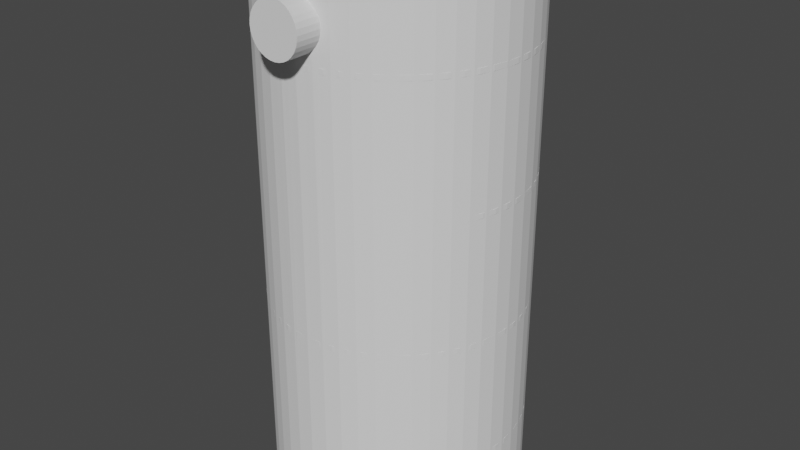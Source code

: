 # Source: Heatexchanger_pipe_baffleseperate.blend  (saved by Blender 3.5.10; exported with 4.5.12 LTS)
import bpy
from mathutils import Matrix  # noqa: F401  (used for matrix-valued properties, if any)

bpy.ops.wm.read_factory_settings(use_empty=True)
scene = bpy.context.scene
scene.name = 'Scene'

# ---- collections
col_collection = bpy.data.collections.new('Collection'); scene.collection.children.link(col_collection)

# ---- world
world_world = bpy.data.worlds.new('World'); scene.world = world_world
world_world.use_nodes = True; world_world.node_tree.nodes.clear()
_N = world_world.node_tree.nodes; _L = world_world.node_tree.links
n0 = _N.new('ShaderNodeOutputWorld'); n0.name = 'World Output'; n0.location = (300, 300)
n1 = _N.new('ShaderNodeBackground'); n1.name = 'Background'; n1.location = (10, 300)
n1.inputs[0].default_value = (0.05088, 0.05088, 0.05088, 1.0)
_L.new(n1.outputs[0], n0.inputs[0])
n0.is_active_output = True
world_world.color = (0.05088, 0.05088, 0.05088)
world_world.use_sun_shadow = False
world_world.sun_shadow_jitter_overblur = 0.0

# ---- meshes
me_cylinder_002 = bpy.data.meshes.new('Cylinder.002')
me_cylinder_002.from_pydata([(0.0, 0.05, 0.25), (0.009755, 0.04904, 0.25), (0.01913, 0.04619, 0.25), (0.02778, 0.04157, 0.25), (0.03536, 0.03536, 0.25), (0.04157, 0.02778, 0.25), (0.04619, 0.01913, 0.25), (0.04904, 0.009755, 0.25), (0.05, 0.0, 0.25), (0.04904, -0.009755, 0.25), (0.04619, -0.01913, 0.25), (0.04157, -0.02778, 0.25), (0.03536, -0.03536, 0.25), (0.02778, -0.04157, 0.25), (0.01913, -0.04619, 0.25), (0.009755, -0.04904, 0.25), (0.0, -0.05, 0.25), (-0.009755, -0.04904, 0.25), (-0.01913, -0.04619, 0.25), (-0.02778, -0.04157, 0.25), (-0.03536, -0.03536, 0.25), (-0.04157, -0.02778, 0.25), (-0.04619, -0.01913, 0.25), (-0.04904, -0.009755, 0.25), (-0.05, 0.0, 0.25), (-0.04904, 0.009755, 0.25), (-0.04619, 0.01913, 0.25), (-0.04157, 0.02778, 0.25), (-0.03536, 0.03536, 0.25), (-0.02778, 0.04157, 0.25), (-0.01913, 0.04619, 0.25), (-0.009755, 0.04904, 0.25)], [], [(0, 31, 30, 29, 28, 27, 26, 25, 24, 23, 22, 21, 20, 19, 18, 17, 16, 15, 14, 13, 12, 11, 10, 9, 8, 7, 6, 5, 4, 3, 2, 1)])
_uv = me_cylinder_002.uv_layers.new(name='UVMap')
_uv.uv.foreach_set('vector', [0.0, 1.0, 0.03125, 1.0, 0.0625, 1.0, 0.09375, 1.0, 0.125, 1.0, 0.1562, 1.0, 0.1875, 1.0, 0.2188, 1.0, 0.25, 1.0, 0.2812, 1.0, 0.3125, 1.0, 0.3438, 1.0, 0.375, 1.0, 0.4062, 1.0, 0.4375, 1.0, 0.4688, 1.0, 0.5, 1.0, 0.5312, 1.0, 0.5625, 1.0, 0.5938, 1.0, 0.625, 1.0, 0.6562, 1.0, 0.6875, 1.0, 0.7188, 1.0, 0.75, 1.0, 0.7812, 1.0, 0.8125, 1.0, 0.8438, 1.0, 0.875, 1.0, 0.9062, 1.0, 0.9375, 1.0, 0.9688, 1.0])
me_cylinder_002.update()
me_cylinder_003 = bpy.data.meshes.new('Cylinder.003')
me_cylinder_003.from_pydata([(0.0, 0.05, -0.25), (0.009755, 0.04904, -0.25), (0.01913, 0.04619, -0.25), (0.02778, 0.04157, -0.25), (0.03536, 0.03536, -0.25), (0.04157, 0.02778, -0.25), (0.04619, 0.01913, -0.25), (0.04904, 0.009755, -0.25), (0.05, 0.0, -0.25), (0.04904, -0.009755, -0.25), (0.04619, -0.01913, -0.25), (0.04157, -0.02778, -0.25), (0.03536, -0.03536, -0.25), (0.02778, -0.04157, -0.25), (0.01913, -0.04619, -0.25), (0.009755, -0.04904, -0.25), (0.0, -0.05, -0.25), (-0.009755, -0.04904, -0.25), (-0.01913, -0.04619, -0.25), (-0.02778, -0.04157, -0.25), (-0.03536, -0.03536, -0.25), (-0.04157, -0.02778, -0.25), (-0.04619, -0.01913, -0.25), (-0.04904, -0.009755, -0.25), (-0.05, 0.0, -0.25), (-0.04904, 0.009755, -0.25), (-0.04619, 0.01913, -0.25), (-0.04157, 0.02778, -0.25), (-0.03536, 0.03536, -0.25), (-0.02778, 0.04157, -0.25), (-0.01913, 0.04619, -0.25), (-0.009755, 0.04904, -0.25)], [], [(1, 2, 3, 4, 5, 6, 7, 8, 9, 10, 11, 12, 13, 14, 15, 16, 17, 18, 19, 20, 21, 22, 23, 24, 25, 26, 27, 28, 29, 30, 31, 0)])
_uv = me_cylinder_003.uv_layers.new(name='UVMap')
_uv.uv.foreach_set('vector', [0.9688, 0.0, 0.9375, 0.0, 0.9062, 0.0, 0.875, 0.0, 0.8438, 0.0, 0.8125, 0.0, 0.7812, 0.0, 0.75, 0.0, 0.7188, 0.0, 0.6875, 0.0, 0.6562, 0.0, 0.625, 0.0, 0.5938, 0.0, 0.5625, 0.0, 0.5312, 0.0, 0.5, 0.0, 0.4688, 0.0, 0.4375, 0.0, 0.4062, 0.0, 0.375, 0.0, 0.3438, 0.0, 0.3125, 0.0, 0.2812, 0.0, 0.25, 0.0, 0.2188, 0.0, 0.1875, 0.0, 0.1562, 0.0, 0.125, 0.0, 0.09375, 0.0, 0.0625, 0.0, 0.03125, 0.0, 0.0, 0.0])
me_cylinder_003.update()
me_cylinder_001 = bpy.data.meshes.new('Cylinder.001')
me_cylinder_001.from_pydata([(0.0, 0.05, -0.25), (0.0, 0.05, 0.25), (0.009755, 0.04904, -0.25), (0.009755, 0.04904, 0.25), (0.01913, 0.04619, -0.25), (0.01913, 0.04619, 0.25), (0.02778, 0.04157, -0.25), (0.02778, 0.04157, 0.25), (0.03536, 0.03536, -0.25), (0.03536, 0.03536, 0.25), (0.04157, 0.02778, -0.25), (0.04157, 0.02778, 0.25), (0.04619, 0.01913, -0.25), (0.04619, 0.01913, 0.25), (0.04904, 0.009755, -0.25), (0.04904, 0.009755, 0.25), (0.05, 0.0, -0.25), (0.05, 0.0, 0.25), (0.04904, -0.009755, -0.25), (0.04904, -0.009755, 0.25), (0.04619, -0.01913, -0.25), (0.04619, -0.01913, 0.25), (0.04157, -0.02778, -0.25), (0.04157, -0.02778, 0.25), (0.03536, -0.03536, -0.25), (0.03536, -0.03536, 0.25), (0.02778, -0.04157, -0.25), (0.02778, -0.04157, 0.25), (0.01913, -0.04619, -0.25), (0.01913, -0.04619, 0.25), (0.009755, -0.04904, -0.25), (0.009755, -0.04904, 0.25), (0.0, -0.05, -0.25), (0.0, -0.05, 0.25), (-0.009755, -0.04904, -0.25), (-0.009755, -0.04904, 0.25), (-0.01913, -0.04619, -0.25), (-0.01913, -0.04619, 0.25), (-0.02778, -0.04157, -0.25), (-0.02778, -0.04157, 0.25), (-0.03536, -0.03536, -0.25), (-0.03536, -0.03536, 0.25), (-0.04157, -0.02778, -0.25), (-0.04157, -0.02778, 0.25), (-0.04619, -0.01913, -0.25), (-0.04619, -0.01913, 0.25), (-0.04904, -0.009755, -0.25), (-0.04904, -0.009755, 0.25), (-0.05, 0.0, -0.25), (-0.05, 0.0, 0.25), (-0.04904, 0.009755, -0.25), (-0.04904, 0.009755, 0.25), (-0.04619, 0.01913, -0.25), (-0.04619, 0.01913, 0.25), (-0.04157, 0.02778, -0.25), (-0.04157, 0.02778, 0.25), (-0.03536, 0.03536, -0.25), (-0.03536, 0.03536, 0.25), (-0.02778, 0.04157, -0.25), (-0.02778, 0.04157, 0.25), (-0.01913, 0.04619, -0.25), (-0.01913, 0.04619, 0.25), (-0.009755, 0.04904, -0.25), (-0.009755, 0.04904, 0.25), (0.8923, 0.05, 2.612), (0.8923, 0.05, 3.112), (0.9021, 0.04904, 2.612), (0.9021, 0.04904, 3.112), (0.9114, 0.04619, 2.612), (0.9114, 0.04619, 3.112), (0.9201, 0.04157, 2.612), (0.9201, 0.04157, 3.112), (0.9277, 0.03536, 2.612), (0.9277, 0.03536, 3.112), (0.9339, 0.02778, 2.612), (0.9339, 0.02778, 3.112), (0.9385, 0.01913, 2.612), (0.9385, 0.01913, 3.112), (0.9413, 0.009755, 2.612), (0.9413, 0.009755, 3.112), (0.9423, 8.952e-08, 2.612), (0.9423, 8.952e-08, 3.112), (0.9413, -0.009754, 2.612), (0.9413, -0.009754, 3.112), (0.9385, -0.01913, 2.612), (0.9385, -0.01913, 3.112), (0.9339, -0.02778, 2.612), (0.9339, -0.02778, 3.112), (0.9277, -0.03536, 2.612), (0.9277, -0.03536, 3.112), (0.9201, -0.04157, 2.612), (0.9201, -0.04157, 3.112), (0.9114, -0.04619, 2.612), (0.9114, -0.04619, 3.112), (0.9021, -0.04904, 2.612), (0.9021, -0.04904, 3.112), (0.8923, -0.05, 2.612), (0.8923, -0.05, 3.112), (0.8826, -0.04904, 2.612), (0.8826, -0.04904, 3.112), (0.8732, -0.04619, 2.612), (0.8732, -0.04619, 3.112), (0.8645, -0.04157, 2.612), (0.8645, -0.04157, 3.112), (0.857, -0.03536, 2.612), (0.857, -0.03536, 3.112), (0.8507, -0.02778, 2.612), (0.8507, -0.02778, 3.112), (0.8461, -0.01913, 2.612), (0.8461, -0.01913, 3.112), (0.8433, -0.009754, 2.612), (0.8433, -0.009754, 3.112), (0.8423, 8.952e-08, 2.612), (0.8423, 8.952e-08, 3.112), (0.8433, 0.009755, 2.612), (0.8433, 0.009755, 3.112), (0.8461, 0.01913, 2.612), (0.8461, 0.01913, 3.112), (0.8507, 0.02778, 2.612), (0.8507, 0.02778, 3.112), (0.857, 0.03536, 2.612), (0.857, 0.03536, 3.112), (0.8645, 0.04157, 2.612), (0.8645, 0.04157, 3.112), (0.8732, 0.04619, 2.612), (0.8732, 0.04619, 3.112), (0.8826, 0.04904, 2.612), (0.8826, 0.04904, 3.112), (0.8923, 0.05, 2.612), (0.9497, 0.001631, 0.02784), (0.0, 0.05, 0.25), (0.9497, 0.03555, 0.04078), (0.9021, 0.04904, 2.612), (0.009755, 0.04904, 0.25), (0.9497, 0.06809, 0.07845), (0.9497, 0.09894, 0.1392), (0.01913, 0.04619, 0.25), (0.9497, 0.1278, 0.2213), (0.02778, 0.04157, 0.25), (0.9114, 0.04619, 2.612), (0.9497, 0.1544, 0.323), (0.9497, 0.1784, 0.4428), (0.03536, 0.03536, 0.25), (0.9201, 0.04157, 2.612), (0.9497, 0.1995, 0.5788), (0.04157, 0.02778, 0.25), (0.9277, 0.03536, 2.612), (0.9497, 0.2175, 0.7295), (0.04619, 0.01913, 0.25), (0.9497, 0.232, 0.8931), (0.9497, 0.2427, 1.068), (0.04904, 0.009755, 0.25), (0.9339, 0.02778, 2.612), (0.05, 5.821e-09, 0.25), (0.9497, 0.2493, 1.252), (0.9385, 0.01913, 2.612), (0.04904, -0.009755, 0.25), (0.9497, 0.2516, 1.445), (0.9497, 0.2493, 1.637), (0.04619, -0.01913, 0.25), (0.9413, 0.009755, 2.612), (0.9497, 0.2427, 1.821), (0.04157, -0.02778, 0.25), (0.9497, 0.232, 1.996), (0.9497, 0.2175, 2.16), (0.03536, -0.03536, 0.25), (0.9423, 9.127e-08, 2.612), (0.9497, 0.1995, 2.31), (0.02778, -0.04157, 0.25), (0.9497, 0.1784, 2.446), (0.9413, -0.009754, 2.612), (0.9497, 0.1544, 2.566), (0.01913, -0.04619, 0.25), (0.9497, 0.1278, 2.668), (0.009755, -0.04904, 0.25), (0.9385, -0.01913, 2.612), (0.9497, 0.09894, 2.75), (0.0, -0.05, 0.25), (0.9497, 0.06809, 2.811), (0.9339, -0.02778, 2.612), (-0.009755, -0.04904, 0.25), (0.9497, 0.03556, 2.848), (0.9277, -0.03536, 2.612), (-0.01913, -0.04619, 0.25), (0.9497, 0.001632, 2.861), (0.9497, -0.03229, 2.848), (-0.02778, -0.04157, 0.25), (0.9201, -0.04157, 2.612), (0.9497, -0.06483, 2.811), (0.9497, -0.09568, 2.75), (-0.03536, -0.03536, 0.25), (0.9497, -0.1245, 2.668), (0.9114, -0.04619, 2.612), (-0.04157, -0.02778, 0.25), (0.9497, -0.1511, 2.566), (-0.04619, -0.01913, 0.25), (0.9021, -0.04904, 2.612), (0.9497, -0.1751, 2.446), (0.9497, -0.1963, 2.31), (-0.04904, -0.009755, 0.25), (0.8923, -0.05, 2.612), (0.9497, -0.2142, 2.16), (-0.05, -1.746e-09, 0.25), (0.9497, -0.2287, 1.996), (0.9497, -0.2394, 1.821), (-0.04904, 0.009755, 0.25), (0.8826, -0.04904, 2.612), (0.9497, -0.2461, 1.637), (-0.04619, 0.01913, 0.25), (0.9497, -0.2484, 1.445), (-0.04157, 0.02778, 0.25), (0.8732, -0.04619, 2.612), (0.9497, -0.2461, 1.252), (0.8645, -0.04157, 2.612), (-0.03536, 0.03536, 0.25), (0.9497, -0.2394, 1.068), (-0.02778, 0.04157, 0.25), (0.9497, -0.2287, 0.8931), (0.857, -0.03536, 2.612), (-0.01913, 0.04619, 0.25), (0.9497, -0.2142, 0.7295), (0.9497, -0.1963, 0.5788), (-0.009755, 0.04904, 0.25), (0.9497, -0.1751, 0.4428), (0.8507, -0.02778, 2.612), (0.9497, -0.1511, 0.323), (0.9497, -0.1245, 0.2213), (0.8461, -0.01913, 2.612), (0.9497, -0.09568, 0.1392), (0.9497, -0.06483, 0.07845), (0.8433, -0.009754, 2.612), (0.9497, -0.03229, 0.04078), (-0.05028, 0.001631, 0.02784), (0.8423, 8.37e-08, 2.612), (-0.05028, 0.03555, 0.04078), (-0.05028, 0.06809, 0.07845), (0.8433, 0.009755, 2.612), (-0.05028, 0.09894, 0.1392), (-0.05028, 0.1278, 0.2213), (0.8461, 0.01913, 2.612), (-0.05028, 0.1544, 0.323), (-0.05028, 0.1784, 0.4428), (0.8507, 0.02778, 2.612), (-0.05028, 0.1995, 0.5788), (-0.05028, 0.2175, 0.7295), (0.857, 0.03536, 2.612), (-0.05028, 0.232, 0.8931), (-0.05028, 0.2427, 1.068), (0.8645, 0.04157, 2.612), (-0.05028, 0.2493, 1.252), (-0.05028, 0.2516, 1.445), (0.8732, 0.04619, 2.612), (-0.05028, 0.2493, 1.637), (0.8826, 0.04904, 2.612), (-0.05028, 0.2427, 1.821), (-0.05028, 0.232, 1.996), (-0.05028, 0.2175, 2.16), (-0.05028, 0.1995, 2.31), (-0.05028, 0.1784, 2.446), (-0.05028, 0.1544, 2.566), (-0.05028, 0.1278, 2.668), (-0.05028, 0.09894, 2.75), (-0.05028, 0.06809, 2.811), (-0.05028, 0.03555, 2.848), (-0.05028, 0.001631, 2.861), (-0.05028, -0.03229, 2.848), (-0.05028, -0.06483, 2.811), (-0.05028, -0.09568, 2.75), (-0.05028, -0.1245, 2.668), (-0.05028, -0.1511, 2.566), (-0.05028, -0.1751, 2.446), (-0.05028, -0.1963, 2.31), (-0.05028, -0.2142, 2.16), (-0.05028, -0.2287, 1.996), (-0.05028, -0.2394, 1.821), (-0.05028, -0.2461, 1.637), (-0.05028, -0.2484, 1.445), (-0.05028, -0.2461, 1.252), (-0.05028, -0.2394, 1.068), (-0.05028, -0.2287, 0.8931), (-0.05028, -0.2142, 0.7295), (-0.05028, -0.1963, 0.5788), (-0.05028, -0.1751, 0.4428), (-0.05028, -0.1511, 0.323), (-0.05028, -0.1245, 0.2213), (-0.05028, -0.09568, 0.1392), (-0.05028, -0.06483, 0.07845), (-0.05028, -0.03229, 0.04078), (0.8923, 0.05, 2.832), (0.8826, 0.04904, 2.833), (0.9021, 0.04904, 2.833), (0.8645, 0.04157, 2.841), (0.9201, 0.04157, 2.841), (0.8732, 0.04619, 2.836), (0.9114, 0.04619, 2.836), (0.8572, 0.03556, 2.848), (0.9274, 0.03556, 2.848), (0.8544, -0.03229, 2.848), (0.857, -0.03536, 2.845), (0.9201, -0.04157, 2.838), (0.8645, -0.04157, 2.838), (0.9302, -0.03229, 2.848), (0.9277, -0.03536, 2.845), (0.8732, -0.04619, 2.832), (0.8923, -0.05, 2.828), (0.8826, -0.04904, 2.829), (0.9021, -0.04904, 2.829), (0.9114, -0.04619, 2.832), (0.857, 0.03536, 2.848), (0.9339, 0.02778, 2.851), (0.8507, 0.02778, 2.851), (0.9277, 0.03536, 2.848), (0.8461, 0.01913, 2.855), (0.9413, 0.009755, 2.858), (0.8433, 0.009755, 2.858), (0.9385, 0.01913, 2.855), (0.8425, 0.001631, 2.861), (0.9421, 0.001632, 2.861), (0.8423, 8.568e-08, 2.861), (0.9413, -0.009754, 2.857), (0.8433, -0.009754, 2.857), (0.9423, 9.325e-08, 2.861), (0.8461, -0.01913, 2.853), (0.9339, -0.02778, 2.85), (0.8507, -0.02778, 2.85), (0.9385, -0.01913, 2.853), (-0.04984, 0.001631, 0.02784), (0.04984, 0.001631, 0.02784), (-0.03511, 0.03555, 0.04078), (-0.03536, 0.03536, 0.0407), (-0.04157, 0.02778, 0.03781), (0.03511, 0.03555, 0.04078), (0.03536, 0.03536, 0.0407), (0.04157, 0.02778, 0.03781), (0.04619, 0.01913, 0.03452), (-0.04904, 0.009755, 0.03094), (0.04904, 0.009755, 0.03094), (-0.04619, 0.01913, 0.03452), (-0.03787, -0.03229, 0.04078), (0.03787, -0.03229, 0.04078), (-0.05, -3.492e-09, 0.02846), (-0.04904, -0.009755, 0.03218), (0.05, 4.075e-09, 0.02846), (0.04904, -0.009755, 0.03218), (0.04619, -0.01913, 0.03576), (-0.04157, -0.02778, 0.03905), (-0.04619, -0.01913, 0.03576), (0.04157, -0.02778, 0.03905), (0.0, 0.05, 0.0575), (0.009755, 0.04904, 0.05639), (-0.009755, 0.04904, 0.05639), (-0.02778, 0.04157, 0.04774), (0.02778, 0.04157, 0.04774), (-0.01913, 0.04619, 0.05309), (0.01913, 0.04619, 0.05309), (-0.03536, -0.03536, 0.04432), (-0.02778, -0.04157, 0.05152), (0.03536, -0.03536, 0.04432), (0.02778, -0.04157, 0.05152), (0.01913, -0.04619, 0.05687), (0.0, -0.05, 0.06128), (-0.009755, -0.04904, 0.06017), (0.009755, -0.04904, 0.06017), (-0.01913, -0.04619, 0.05687)], [], [(0, 1, 3, 2), (2, 3, 5, 4), (4, 5, 7, 6), (6, 7, 9, 8), (8, 9, 11, 10), (10, 11, 13, 12), (12, 13, 15, 14), (14, 15, 17, 16), (16, 17, 19, 18), (18, 19, 21, 20), (20, 21, 23, 22), (22, 23, 25, 24), (24, 25, 27, 26), (26, 27, 29, 28), (28, 29, 31, 30), (30, 31, 33, 32), (32, 33, 35, 34), (34, 35, 37, 36), (36, 37, 39, 38), (38, 39, 41, 40), (40, 41, 43, 42), (42, 43, 45, 44), (44, 45, 47, 46), (46, 47, 49, 48), (48, 49, 51, 50), (50, 51, 53, 52), (52, 53, 55, 54), (54, 55, 57, 56), (56, 57, 59, 58), (58, 59, 61, 60), (60, 61, 63, 62), (62, 63, 1, 0), (64, 65, 67, 66), (66, 67, 69, 68), (68, 69, 71, 70), (70, 71, 73, 72), (72, 73, 75, 74), (74, 75, 77, 76), (76, 77, 79, 78), (78, 79, 81, 80), (80, 81, 83, 82), (82, 83, 85, 84), (84, 85, 87, 86), (86, 87, 89, 88), (88, 89, 91, 90), (90, 91, 93, 92), (92, 93, 95, 94), (94, 95, 97, 96), (96, 97, 99, 98), (98, 99, 101, 100), (100, 101, 103, 102), (102, 103, 105, 104), (104, 105, 107, 106), (106, 107, 109, 108), (108, 109, 111, 110), (110, 111, 113, 112), (112, 113, 115, 114), (114, 115, 117, 116), (116, 117, 119, 118), (118, 119, 121, 120), (120, 121, 123, 122), (122, 123, 125, 124), (124, 125, 127, 126), (126, 127, 65, 64), (231, 129, 131, 134, 135, 137, 140, 141, 144, 147, 149, 150, 154, 157, 158, 161, 163, 164, 167, 169, 171, 173, 176, 178, 181, 184, 185, 188, 189, 191, 194, 197, 198, 201, 203, 204, 207, 209, 212, 215, 217, 220, 221, 223, 225, 226, 228, 229), (283, 282, 281, 280, 279, 278, 277, 276, 275, 274, 273, 272, 271, 270, 269, 268, 267, 266, 265, 264, 263, 262, 261, 260, 259, 258, 257, 256, 255, 254, 252, 250, 249, 247, 246, 244, 243, 241, 240, 238, 237, 235, 234, 232, 287, 286, 285, 284), (232, 234, 328, 329, 330, 337, 335, 326), (131, 129, 327, 336, 334, 333, 332, 331), (287, 232, 326, 340, 341, 346, 345, 338), (129, 231, 339, 347, 344, 343, 342, 327), (234, 235, 134, 131, 331, 352, 354, 349, 348, 350, 353, 351, 328), (231, 229, 286, 287, 338, 355, 356, 363, 361, 360, 362, 359, 358, 357, 339), (135, 134, 235, 237), (229, 228, 285, 286), (137, 135, 237, 238), (228, 226, 284, 285), (140, 137, 238, 240), (226, 225, 283, 284), (141, 140, 240, 241), (225, 223, 282, 283), (144, 141, 241, 243), (223, 221, 281, 282), (147, 144, 243, 244), (221, 220, 280, 281), (149, 147, 244, 246), (220, 217, 279, 280), (150, 149, 246, 247), (217, 215, 278, 279), (154, 150, 247, 249), (215, 212, 277, 278), (157, 154, 249, 250), (212, 209, 276, 277), (158, 157, 250, 252), (209, 207, 275, 276), (161, 158, 252, 254), (207, 204, 274, 275), (163, 161, 254, 255), (204, 203, 273, 274), (164, 163, 255, 256), (203, 201, 272, 273), (167, 164, 256, 257), (201, 198, 271, 272), (169, 167, 257, 258), (198, 197, 270, 271), (171, 169, 258, 259), (197, 194, 269, 270), (173, 171, 259, 260), (194, 191, 268, 269), (176, 173, 260, 261), (191, 189, 267, 268), (178, 176, 261, 262), (189, 188, 266, 267), (292, 296, 181, 178, 262, 263, 295, 291, 293, 289, 288, 290, 294), (298, 297, 265, 266, 188, 185, 301, 302, 299, 307, 306, 304, 305, 303, 300), (308, 295, 263, 264, 316, 314, 312, 310), (313, 317, 184, 181, 296, 311, 309, 315), (318, 316, 264, 265, 297, 324, 322, 320), (323, 301, 185, 184, 317, 321, 319, 325), (288, 128, 132, 290), (290, 132, 139, 294), (294, 139, 143, 292), (296, 292, 143, 146, 311), (311, 146, 152, 309), (309, 152, 155, 315), (315, 155, 160, 313), (321, 317, 313, 160, 166), (321, 166, 170, 319), (319, 170, 175, 325), (325, 175, 179, 323), (301, 323, 179, 182, 302), (302, 182, 187, 299), (299, 187, 192, 307), (307, 192, 196, 306), (306, 196, 200, 304), (304, 200, 206, 305), (305, 206, 211, 303), (303, 211, 213, 300), (300, 213, 218, 298), (324, 297, 298, 218, 224), (324, 224, 227, 322), (322, 227, 230, 320), (320, 230, 233, 318), (316, 318, 233, 236, 314), (314, 236, 239, 312), (312, 239, 242, 310), (310, 242, 245, 308), (308, 245, 248, 291, 295), (291, 248, 251, 293), (293, 251, 253, 289), (289, 253, 128, 288), (133, 130, 348, 349), (136, 133, 349, 354), (138, 136, 354, 352), (331, 332, 142, 138, 352), (145, 142, 332, 333), (148, 145, 333, 334), (151, 148, 334, 336), (153, 151, 336, 327, 342), (156, 153, 342, 343), (159, 156, 343, 344), (162, 159, 344, 347), (165, 162, 347, 339, 357), (168, 165, 357, 358), (172, 168, 358, 359), (174, 172, 359, 362), (177, 174, 362, 360), (361, 180, 177, 360), (363, 183, 180, 361), (356, 186, 183, 363), (355, 190, 186, 356), (355, 338, 345, 193, 190), (346, 195, 193, 345), (341, 199, 195, 346), (340, 202, 199, 341), (340, 326, 335, 205, 202), (337, 208, 205, 335), (330, 210, 208, 337), (329, 214, 210, 330), (351, 216, 214, 329, 328), (353, 219, 216, 351), (350, 222, 219, 353), (348, 130, 222, 350)])
_uv = me_cylinder_001.uv_layers.new(name='UVMap')
_uv.uv.foreach_set('vector', [1.0, 0.0, 1.0, 1.0, 0.9688, 1.0, 0.9688, 0.0, 0.9688, 0.0, 0.9688, 1.0, 0.9375, 1.0, 0.9375, 0.0, 0.9375, 0.0, 0.9375, 1.0, 0.9062, 1.0, 0.9062, 0.0, 0.9062, 0.0, 0.9062, 1.0, 0.875, 1.0, 0.875, 0.0, 0.875, 0.0, 0.875, 1.0, 0.8438, 1.0, 0.8438, 0.0, 0.8438, 0.0, 0.8438, 1.0, 0.8125, 1.0, 0.8125, 0.0, 0.8125, 0.0, 0.8125, 1.0, 0.7812, 1.0, 0.7812, 0.0, 0.7812, 0.0, 0.7812, 1.0, 0.75, 1.0, 0.75, 0.0, 0.75, 0.0, 0.75, 1.0, 0.7188, 1.0, 0.7188, 0.0, 0.7188, 0.0, 0.7188, 1.0, 0.6875, 1.0, 0.6875, 0.0, 0.6875, 0.0, 0.6875, 1.0, 0.6562, 1.0, 0.6562, 0.0, 0.6562, 0.0, 0.6562, 1.0, 0.625, 1.0, 0.625, 0.0, 0.625, 0.0, 0.625, 1.0, 0.5938, 1.0, 0.5938, 0.0, 0.5938, 0.0, 0.5938, 1.0, 0.5625, 1.0, 0.5625, 0.0, 0.5625, 0.0, 0.5625, 1.0, 0.5312, 1.0, 0.5312, 0.0, 0.5312, 0.0, 0.5312, 1.0, 0.5, 1.0, 0.5, 0.0, 0.5, 0.0, 0.5, 1.0, 0.4688, 1.0, 0.4688, 0.0, 0.4688, 0.0, 0.4688, 1.0, 0.4375, 1.0, 0.4375, 0.0, 0.4375, 0.0, 0.4375, 1.0, 0.4062, 1.0, 0.4062, 0.0, 0.4062, 0.0, 0.4062, 1.0, 0.375, 1.0, 0.375, 0.0, 0.375, 0.0, 0.375, 1.0, 0.3438, 1.0, 0.3438, 0.0, 0.3438, 0.0, 0.3438, 1.0, 0.3125, 1.0, 0.3125, 0.0, 0.3125, 0.0, 0.3125, 1.0, 0.2812, 1.0, 0.2812, 0.0, 0.2812, 0.0, 0.2812, 1.0, 0.25, 1.0, 0.25, 0.0, 0.25, 0.0, 0.25, 1.0, 0.2188, 1.0, 0.2188, 0.0, 0.2188, 0.0, 0.2188, 1.0, 0.1875, 1.0, 0.1875, 0.0, 0.1875, 0.0, 0.1875, 1.0, 0.1562, 1.0, 0.1562, 0.0, 0.1562, 0.0, 0.1562, 1.0, 0.125, 1.0, 0.125, 0.0, 0.125, 0.0, 0.125, 1.0, 0.09375, 1.0, 0.09375, 0.0, 0.09375, 0.0, 0.09375, 1.0, 0.0625, 1.0, 0.0625, 0.0, 0.0625, 0.0, 0.0625, 1.0, 0.03125, 1.0, 0.03125, 0.0, 0.03125, 0.0, 0.03125, 1.0, 0.0, 1.0, 0.0, 0.0, 1.0, 0.0, 1.0, 1.0, 0.9688, 1.0, 0.9688, 0.0, 0.9688, 0.0, 0.9688, 1.0, 0.9375, 1.0, 0.9375, 0.0, 0.9375, 0.0, 0.9375, 1.0, 0.9062, 1.0, 0.9062, 0.0, 0.9062, 0.0, 0.9062, 1.0, 0.875, 1.0, 0.875, 0.0, 0.875, 0.0, 0.875, 1.0, 0.8438, 1.0, 0.8438, 0.0, 0.8438, 0.0, 0.8438, 1.0, 0.8125, 1.0, 0.8125, 0.0, 0.8125, 0.0, 0.8125, 1.0, 0.7812, 1.0, 0.7812, 0.0, 0.7812, 0.0, 0.7812, 1.0, 0.75, 1.0, 0.75, 0.0, 0.75, 0.0, 0.75, 1.0, 0.7188, 1.0, 0.7188, 0.0, 0.7188, 0.0, 0.7188, 1.0, 0.6875, 1.0, 0.6875, 0.0, 0.6875, 0.0, 0.6875, 1.0, 0.6562, 1.0, 0.6562, 0.0, 0.6562, 0.0, 0.6562, 1.0, 0.625, 1.0, 0.625, 0.0, 0.625, 0.0, 0.625, 1.0, 0.5938, 1.0, 0.5938, 0.0, 0.5938, 0.0, 0.5938, 1.0, 0.5625, 1.0, 0.5625, 0.0, 0.5625, 0.0, 0.5625, 1.0, 0.5312, 1.0, 0.5312, 0.0, 0.5312, 0.0, 0.5312, 1.0, 0.5, 1.0, 0.5, 0.0, 0.5, 0.0, 0.5, 1.0, 0.4688, 1.0, 0.4688, 0.0, 0.4688, 0.0, 0.4688, 1.0, 0.4375, 1.0, 0.4375, 0.0, 0.4375, 0.0, 0.4375, 1.0, 0.4062, 1.0, 0.4062, 0.0, 0.4062, 0.0, 0.4062, 1.0, 0.375, 1.0, 0.375, 0.0, 0.375, 0.0, 0.375, 1.0, 0.3438, 1.0, 0.3438, 0.0, 0.3438, 0.0, 0.3438, 1.0, 0.3125, 1.0, 0.3125, 0.0, 0.3125, 0.0, 0.3125, 1.0, 0.2812, 1.0, 0.2812, 0.0, 0.2812, 0.0, 0.2812, 1.0, 0.25, 1.0, 0.25, 0.0, 0.25, 0.0, 0.25, 1.0, 0.2188, 1.0, 0.2188, 0.0, 0.2188, 0.0, 0.2188, 1.0, 0.1875, 1.0, 0.1875, 0.0, 0.1875, 0.0, 0.1875, 1.0, 0.1562, 1.0, 0.1562, 0.0, 0.1562, 0.0, 0.1562, 1.0, 0.125, 1.0, 0.125, 0.0, 0.125, 0.0, 0.125, 1.0, 0.09375, 1.0, 0.09375, 0.0, 0.09375, 0.0, 0.09375, 1.0, 0.0625, 1.0, 0.0625, 0.0, 0.0625, 0.0, 0.0625, 1.0, 0.03125, 1.0, 0.03125, 0.0, 0.03125, 0.0, 0.03125, 1.0, 0.0, 1.0, 0.0, 0.0, 1.0, 0.0, 0.0, 0.0, 0.02128, 0.0, 0.04255, 0.0, 0.06383, 0.0, 0.08511, 0.0, 0.1064, 0.0, 0.1277, 0.0, 0.1489, 0.0, 0.1702, 0.0, 0.1915, 0.0, 0.2128, 0.0, 0.234, 0.0, 0.2553, 0.0, 0.2766, 0.0, 0.2979, 0.0, 0.3191, 0.0, 0.3404, 0.0, 0.3617, 0.0, 0.383, 0.0, 0.4043, 0.0, 0.4255, 0.0, 0.4468, 0.0, 0.4681, 0.0, 0.4894, 0.0, 0.5106, 0.0, 0.5319, 0.0, 0.5532, 0.0, 0.5745, 0.0, 0.5957, 0.0, 0.617, 0.0, 0.6383, 0.0, 0.6596, 0.0, 0.6809, 0.0, 0.7021, 0.0, 0.7234, 0.0, 0.7447, 0.0, 0.766, 0.0, 0.7872, 0.0, 0.8085, 0.0, 0.8298, 0.0, 0.8511, 0.0, 0.8723, 0.0, 0.8936, 0.0, 0.9149, 0.0, 0.9362, 0.0, 0.9574, 0.0, 0.9787, 0.0, 0.9149, 0.0, 0.8936, 0.0, 0.8723, 0.0, 0.8511, 0.0, 0.8298, 0.0, 0.8085, 0.0, 0.7872, 0.0, 0.766, 0.0, 0.7447, 0.0, 0.7234, 0.0, 0.7021, 0.0, 0.6809, 0.0, 0.6596, 0.0, 0.6383, 0.0, 0.617, 0.0, 0.5957, 0.0, 0.5745, 0.0, 0.5532, 0.0, 0.5319, 0.0, 0.5106, 0.0, 0.4894, 0.0, 0.4681, 0.0, 0.4468, 0.0, 0.4255, 0.0, 0.4043, 0.0, 0.383, 0.0, 0.3617, 0.0, 0.3404, 0.0, 0.3191, 0.0, 0.2979, 0.0, 0.2766, 0.0, 0.2553, 0.0, 0.234, 0.0, 0.2128, 0.0, 0.1915, 0.0, 0.1702, 0.0, 0.1489, 0.0, 0.1277, 0.0, 0.1064, 0.0, 0.08511, 0.0, 0.06383, 0.0, 0.04255, 0.0, 0.02128, 0.0, 0.0, 0.0, 1.0, 0.0, 0.9787, 0.0, 0.9574, 0.0, 0.9362, 0.0, 0.0, 0.0, 0.02128, 0.0, 0.02128, 0.0, 0.02115, 0.0, 0.0164, 0.0, 0.01098, 0.0, 0.005095, 0.0, 0.0, 0.0, 0.02128, 0.0, 0.0, 0.0, 0.0, 0.0, 0.005095, 0.0, 0.01098, 0.0, 0.0164, 0.0, 0.02115, 0.0, 0.02128, 0.0, 1.0, 0.0, 0.0, 0.0, 0.0, 0.0, 0.04809, 0.0, 0.3356, 0.0, 0.6121, 0.0, 0.8669, 0.0, 1.0, 0.0, 0.0, 0.0, 1.0, 0.0, 1.0, 0.0, 0.8669, 0.0, 0.6121, 0.0, 0.3356, 0.0, 0.04809, 0.0, 0.0, 0.0, 0.02128, 0.0, 0.04255, 0.0, 0.04255, 0.0, 0.02128, 0.0, 0.02128, 0.0, 0.02521, 0.0, 0.02823, 0.0, 0.03009, 0.0, 0.03072, 0.0, 0.03009, 0.0, 0.02823, 0.0, 0.02521, 0.0, 0.02128, 0.0, 1.0, 0.0, 0.9787, 0.0, 0.9787, 0.0, 1.0, 0.0, 1.0, 0.0, 0.998, 0.0, 0.9939, 0.0, 0.9909, 0.0, 0.989, 0.0, 0.9884, 0.0, 0.989, 0.0, 0.9909, 0.0, 0.9939, 0.0, 0.998, 0.0, 1.0, 0.0, 0.06383, 0.0, 0.04255, 0.0, 0.04255, 0.0, 0.06383, 0.0, 0.9787, 0.0, 0.9574, 0.0, 0.9574, 0.0, 0.9787, 0.0, 0.08511, 0.0, 0.06383, 0.0, 0.06383, 0.0, 0.08511, 0.0, 0.9574, 0.0, 0.9362, 0.0, 0.9362, 0.0, 0.9574, 0.0, 0.1064, 0.0, 0.08511, 0.0, 0.08511, 0.0, 0.1064, 0.0, 0.9362, 0.0, 0.9149, 0.0, 0.9149, 0.0, 0.9362, 0.0, 0.1277, 0.0, 0.1064, 0.0, 0.1064, 0.0, 0.1277, 0.0, 0.9149, 0.0, 0.8936, 0.0, 0.8936, 0.0, 0.9149, 0.0, 0.1489, 0.0, 0.1277, 0.0, 0.1277, 0.0, 0.1489, 0.0, 0.8936, 0.0, 0.8723, 0.0, 0.8723, 0.0, 0.8936, 0.0, 0.1702, 0.0, 0.1489, 0.0, 0.1489, 0.0, 0.1702, 0.0, 0.8723, 0.0, 0.8511, 0.0, 0.8511, 0.0, 0.8723, 0.0, 0.1915, 0.0, 0.1702, 0.0, 0.1702, 0.0, 0.1915, 0.0, 0.8511, 0.0, 0.8298, 0.0, 0.8298, 0.0, 0.8511, 0.0, 0.2128, 0.0, 0.1915, 0.0, 0.1915, 0.0, 0.2128, 0.0, 0.8298, 0.0, 0.8085, 0.0, 0.8085, 0.0, 0.8298, 0.0, 0.234, 0.0, 0.2128, 0.0, 0.2128, 0.0, 0.234, 0.0, 0.8085, 0.0, 0.7872, 0.0, 0.7872, 0.0, 0.8085, 0.0, 0.2553, 0.0, 0.234, 0.0, 0.234, 0.0, 0.2553, 0.0, 0.7872, 0.0, 0.766, 0.0, 0.766, 0.0, 0.7872, 0.0, 0.2766, 0.0, 0.2553, 0.0, 0.2553, 0.0, 0.2766, 0.0, 0.766, 0.0, 0.7447, 0.0, 0.7447, 0.0, 0.766, 0.0, 0.2979, 0.0, 0.2766, 0.0, 0.2766, 0.0, 0.2979, 0.0, 0.7447, 0.0, 0.7234, 0.0, 0.7234, 0.0, 0.7447, 0.0, 0.3191, 0.0, 0.2979, 0.0, 0.2979, 0.0, 0.3191, 0.0, 0.7234, 0.0, 0.7021, 0.0, 0.7021, 0.0, 0.7234, 0.0, 0.3404, 0.0, 0.3191, 0.0, 0.3191, 0.0, 0.3404, 0.0, 0.7021, 0.0, 0.6809, 0.0, 0.6809, 0.0, 0.7021, 0.0, 0.3617, 0.0, 0.3404, 0.0, 0.3404, 0.0, 0.3617, 0.0, 0.6809, 0.0, 0.6596, 0.0, 0.6596, 0.0, 0.6809, 0.0, 0.383, 0.0, 0.3617, 0.0, 0.3617, 0.0, 0.383, 0.0, 0.6596, 0.0, 0.6383, 0.0, 0.6383, 0.0, 0.6596, 0.0, 0.4043, 0.0, 0.383, 0.0, 0.383, 0.0, 0.4043, 0.0, 0.6383, 0.0, 0.617, 0.0, 0.617, 0.0, 0.6383, 0.0, 0.4255, 0.0, 0.4043, 0.0, 0.4043, 0.0, 0.4255, 0.0, 0.617, 0.0, 0.5957, 0.0, 0.5957, 0.0, 0.617, 0.0, 0.4468, 0.0, 0.4255, 0.0, 0.4255, 0.0, 0.4468, 0.0, 0.5957, 0.0, 0.5745, 0.0, 0.5745, 0.0, 0.5957, 0.0, 0.4681, 0.0, 0.4468, 0.0, 0.4468, 0.0, 0.4681, 0.0, 0.5745, 0.0, 0.5532, 0.0, 0.5532, 0.0, 0.5745, 0.0, 0.4854, 0.0, 0.4894, 0.0, 0.4894, 0.0, 0.4681, 0.0, 0.4681, 0.0, 0.4894, 0.0, 0.4894, 0.0, 0.4854, 0.0, 0.4824, 0.0, 0.4805, 0.0, 0.4799, 0.0, 0.4805, 0.0, 0.4824, 0.0, 0.5339, 0.0, 0.5319, 0.0, 0.5319, 0.0, 0.5532, 0.0, 0.5532, 0.0, 0.5319, 0.0, 0.5319, 0.0, 0.5339, 0.0, 0.538, 0.0, 0.541, 0.0, 0.5429, 0.0, 0.5435, 0.0, 0.5429, 0.0, 0.541, 0.0, 0.538, 0.0, 0.4895, 0.0, 0.4894, 0.0, 0.4894, 0.0, 0.5106, 0.0, 0.5106, 0.0, 0.5055, 0.0, 0.4997, 0.0, 0.4942, 0.0, 0.5055, 0.0, 0.5106, 0.0, 0.5106, 0.0, 0.4894, 0.0, 0.4894, 0.0, 0.4895, 0.0, 0.4942, 0.0, 0.4997, 0.0, 0.5117, 0.0, 0.5106, 0.0, 0.5106, 0.0, 0.5319, 0.0, 0.5319, 0.0, 0.5291, 0.0, 0.5237, 0.0, 0.5178, 0.0, 0.5291, 0.0, 0.5319, 0.0, 0.5319, 0.0, 0.5106, 0.0, 0.5106, 0.0, 0.5117, 0.0, 0.5178, 0.0, 0.5237, 0.0, 1.0, 0.4393, 1.0, 0.0, 0.9688, 0.0, 0.9688, 0.4415, 0.9688, 0.4415, 0.9688, 0.0, 0.9375, 0.0, 0.9375, 0.4481, 0.9375, 0.4481, 0.9375, 0.0, 0.9062, 0.0, 0.9062, 0.4588, 0.876, 0.4728, 0.9062, 0.4588, 0.9062, 0.0, 0.875, 0.0, 0.875, 0.4729, 0.875, 0.4729, 0.875, 0.0, 0.8438, 0.0, 0.8438, 0.4787, 0.8438, 0.4787, 0.8438, 0.0, 0.8125, 0.0, 0.8125, 0.4853, 0.8125, 0.4853, 0.8125, 0.0, 0.7812, 0.0, 0.7812, 0.4924, 0.75, 0.4974, 0.7552, 0.4986, 0.7812, 0.4924, 0.7812, 0.0, 0.75, 0.0, 0.75, 0.4974, 0.75, 0.0, 0.7188, 0.0, 0.7188, 0.49, 0.7188, 0.49, 0.7188, 0.0, 0.6875, 0.0, 0.6875, 0.4828, 0.6875, 0.4828, 0.6875, 0.0, 0.6562, 0.0, 0.6562, 0.4762, 0.6376, 0.4728, 0.6562, 0.4762, 0.6562, 0.0, 0.625, 0.0, 0.625, 0.4657, 0.625, 0.4657, 0.625, 0.0, 0.5938, 0.0, 0.5938, 0.4513, 0.5938, 0.4513, 0.5938, 0.0, 0.5625, 0.0, 0.5625, 0.4406, 0.5625, 0.4406, 0.5625, 0.0, 0.5312, 0.0, 0.5312, 0.434, 0.5312, 0.434, 0.5312, 0.0, 0.5, 0.0, 0.5, 0.4318, 0.5, 0.4318, 0.5, 0.0, 0.4688, 0.0, 0.4688, 0.434, 0.4688, 0.434, 0.4688, 0.0, 0.4375, 0.0, 0.4375, 0.4406, 0.4375, 0.4406, 0.4375, 0.0, 0.4062, 0.0, 0.4062, 0.4513, 0.4062, 0.4513, 0.4062, 0.0, 0.375, 0.0, 0.375, 0.4657, 0.3438, 0.4762, 0.3624, 0.4728, 0.375, 0.4657, 0.375, 0.0, 0.3438, 0.0, 0.3438, 0.4762, 0.3438, 0.0, 0.3125, 0.0, 0.3125, 0.4828, 0.3125, 0.4828, 0.3125, 0.0, 0.2812, 0.0, 0.2812, 0.49, 0.2812, 0.49, 0.2812, 0.0, 0.25, 0.0, 0.25, 0.4974, 0.2448, 0.4986, 0.25, 0.4974, 0.25, 0.0, 0.2188, 0.0, 0.2188, 0.4924, 0.2188, 0.4924, 0.2188, 0.0, 0.1875, 0.0, 0.1875, 0.4853, 0.1875, 0.4853, 0.1875, 0.0, 0.1562, 0.0, 0.1562, 0.4787, 0.1562, 0.4787, 0.1562, 0.0, 0.125, 0.0, 0.125, 0.4729, 0.125, 0.4729, 0.125, 0.0, 0.09375, 0.0, 0.09375, 0.4588, 0.124, 0.4728, 0.09375, 0.4588, 0.09375, 0.0, 0.0625, 0.0, 0.0625, 0.4481, 0.0625, 0.4481, 0.0625, 0.0, 0.03125, 0.0, 0.03125, 0.4415, 0.03125, 0.4415, 0.03125, 0.0, 0.0, 0.0, 0.0, 0.4393, 0.9688, 1.0, 1.0, 1.0, 1.0, 0.615, 0.9688, 0.6128, 0.9375, 1.0, 0.9688, 1.0, 0.9688, 0.6128, 0.9375, 0.6062, 0.9062, 1.0, 0.9375, 1.0, 0.9375, 0.6062, 0.9062, 0.5955, 0.876, 0.5816, 0.875, 0.5814, 0.875, 1.0, 0.9062, 1.0, 0.9062, 0.5955, 0.8438, 1.0, 0.875, 1.0, 0.875, 0.5814, 0.8438, 0.5756, 0.8125, 1.0, 0.8438, 1.0, 0.8438, 0.5756, 0.8125, 0.569, 0.7812, 1.0, 0.8125, 1.0, 0.8125, 0.569, 0.7812, 0.5619, 0.75, 1.0, 0.7812, 1.0, 0.7812, 0.5619, 0.7552, 0.5557, 0.75, 0.5569, 0.7188, 1.0, 0.75, 1.0, 0.75, 0.5569, 0.7188, 0.5644, 0.6875, 1.0, 0.7188, 1.0, 0.7188, 0.5644, 0.6875, 0.5715, 0.6562, 1.0, 0.6875, 1.0, 0.6875, 0.5715, 0.6562, 0.5781, 0.625, 1.0, 0.6562, 1.0, 0.6562, 0.5781, 0.6376, 0.5816, 0.625, 0.5886, 0.5938, 1.0, 0.625, 1.0, 0.625, 0.5886, 0.5938, 0.603, 0.5625, 1.0, 0.5938, 1.0, 0.5938, 0.603, 0.5625, 0.6137, 0.5312, 1.0, 0.5625, 1.0, 0.5625, 0.6137, 0.5312, 0.6203, 0.5, 1.0, 0.5312, 1.0, 0.5312, 0.6203, 0.5, 0.6226, 0.4688, 0.6203, 0.4688, 1.0, 0.5, 1.0, 0.5, 0.6226, 0.4375, 0.6137, 0.4375, 1.0, 0.4688, 1.0, 0.4688, 0.6203, 0.4062, 0.603, 0.4062, 1.0, 0.4375, 1.0, 0.4375, 0.6137, 0.375, 0.5886, 0.375, 1.0, 0.4062, 1.0, 0.4062, 0.603, 0.375, 0.5886, 0.3624, 0.5816, 0.3438, 0.5781, 0.3438, 1.0, 0.375, 1.0, 0.3125, 0.5715, 0.3125, 1.0, 0.3438, 1.0, 0.3438, 0.5781, 0.2812, 0.5644, 0.2812, 1.0, 0.3125, 1.0, 0.3125, 0.5715, 0.25, 0.5569, 0.25, 1.0, 0.2812, 1.0, 0.2812, 0.5644, 0.25, 0.5569, 0.2448, 0.5557, 0.2188, 0.5619, 0.2188, 1.0, 0.25, 1.0, 0.1875, 0.569, 0.1875, 1.0, 0.2188, 1.0, 0.2188, 0.5619, 0.1562, 0.5756, 0.1562, 1.0, 0.1875, 1.0, 0.1875, 0.569, 0.125, 0.5814, 0.125, 1.0, 0.1562, 1.0, 0.1562, 0.5756, 0.09375, 0.5955, 0.09375, 1.0, 0.125, 1.0, 0.125, 0.5814, 0.124, 0.5816, 0.0625, 0.6062, 0.0625, 1.0, 0.09375, 1.0, 0.09375, 0.5955, 0.03125, 0.6128, 0.03125, 1.0, 0.0625, 1.0, 0.0625, 0.6062, 0.0, 0.615, 0.0, 1.0, 0.03125, 1.0, 0.03125, 0.6128])
me_cylinder_001.update()
me_baffle4_001 = bpy.data.meshes.new('Baffle4.001')
me_baffle4_001.from_pydata([(0.2291, 0.1, -0.62), (-0.2291, 0.1, -0.62), (-0.239, 0.07348, -0.62), (-0.2457, 0.04646, -0.62), (-0.2493, 0.0192, -0.62), (-0.2499, -0.008074, -0.62), (-0.2475, -0.03511, -0.62), (-0.2423, -0.06167, -0.62), (-0.2342, -0.08751, -0.62), (-0.2233, -0.1124, -0.62), (-0.2098, -0.136, -0.62), (-0.1936, -0.1583, -0.62), (-0.1748, -0.1788, -0.62), (-0.1534, -0.1974, -0.62), (-0.1302, -0.2135, -0.62), (-0.1056, -0.2266, -0.62), (-0.0801, -0.2368, -0.62), (-0.05382, -0.2442, -0.62), (-0.02703, -0.2485, -0.62), (7.451e-09, -0.25, -0.62), (0.02703, -0.2485, -0.62), (0.05382, -0.2442, -0.62), (0.0801, -0.2368, -0.62), (0.1056, -0.2266, -0.62), (0.1302, -0.2135, -0.62), (0.1534, -0.1974, -0.62), (0.1748, -0.1788, -0.62), (0.1936, -0.1583, -0.62), (0.2098, -0.136, -0.62), (0.2233, -0.1124, -0.62), (0.2342, -0.08751, -0.62), (0.2423, -0.06167, -0.62), (0.2475, -0.03511, -0.62), (0.2499, -0.008074, -0.62), (0.2493, 0.0192, -0.62), (0.2457, 0.04646, -0.62), (0.239, 0.07348, -0.62), (0.2291, 0.1, -0.63), (-0.2291, 0.1, -0.63), (-0.239, 0.07348, -0.63), (-0.2457, 0.04646, -0.63), (-0.2493, 0.0192, -0.63), (-0.2499, -0.008074, -0.63), (-0.2475, -0.03511, -0.63), (-0.2423, -0.06167, -0.63), (-0.2342, -0.08751, -0.63), (-0.2233, -0.1124, -0.63), (-0.2098, -0.136, -0.63), (-0.1936, -0.1583, -0.63), (-0.1748, -0.1788, -0.63), (-0.1534, -0.1974, -0.63), (-0.1302, -0.2135, -0.63), (-0.1056, -0.2266, -0.63), (-0.0801, -0.2368, -0.63), (-0.05382, -0.2442, -0.63), (-0.02703, -0.2485, -0.63), (7.451e-09, -0.25, -0.63), (0.02703, -0.2485, -0.63), (0.05382, -0.2442, -0.63), (0.0801, -0.2368, -0.63), (0.1056, -0.2266, -0.63), (0.1302, -0.2135, -0.63), (0.1534, -0.1974, -0.63), (0.1748, -0.1788, -0.63), (0.1936, -0.1583, -0.63), (0.2098, -0.136, -0.63), (0.2233, -0.1124, -0.63), (0.2342, -0.08751, -0.63), (0.2423, -0.06167, -0.63), (0.2475, -0.03511, -0.63), (0.2499, -0.008074, -0.63), (0.2493, 0.0192, -0.63), (0.2457, 0.04646, -0.63), (0.239, 0.07348, -0.63), (0.2291, 0.1, -0.12), (-0.2291, 0.1, -0.12), (-0.239, 0.07348, -0.12), (-0.2457, 0.04646, -0.12), (-0.2493, 0.0192, -0.12), (-0.2499, -0.008074, -0.12), (-0.2475, -0.03511, -0.12), (-0.2423, -0.06167, -0.12), (-0.2342, -0.08751, -0.12), (-0.2233, -0.1124, -0.12), (-0.2098, -0.136, -0.12), (-0.1936, -0.1583, -0.12), (-0.1748, -0.1788, -0.12), (-0.1534, -0.1974, -0.12), (-0.1302, -0.2135, -0.12), (-0.1056, -0.2266, -0.12), (-0.0801, -0.2368, -0.12), (-0.05382, -0.2442, -0.12), (-0.02703, -0.2485, -0.12), (7.451e-09, -0.25, -0.12), (0.02703, -0.2485, -0.12), (0.05382, -0.2442, -0.12), (0.0801, -0.2368, -0.12), (0.1056, -0.2266, -0.12), (0.1302, -0.2135, -0.12), (0.1534, -0.1974, -0.12), (0.1748, -0.1788, -0.12), (0.1936, -0.1583, -0.12), (0.2098, -0.136, -0.12), (0.2233, -0.1124, -0.12), (0.2342, -0.08751, -0.12), (0.2423, -0.06167, -0.12), (0.2475, -0.03511, -0.12), (0.2499, -0.008074, -0.12), (0.2493, 0.0192, -0.12), (0.2457, 0.04646, -0.12), (0.239, 0.07348, -0.12), (0.2291, 0.1, -0.13), (-0.2291, 0.1, -0.13), (-0.239, 0.07348, -0.13), (-0.2457, 0.04646, -0.13), (-0.2493, 0.0192, -0.13), (-0.2499, -0.008074, -0.13), (-0.2475, -0.03511, -0.13), (-0.2423, -0.06167, -0.13), (-0.2342, -0.08751, -0.13), (-0.2233, -0.1124, -0.13), (-0.2098, -0.136, -0.13), (-0.1936, -0.1583, -0.13), (-0.1748, -0.1788, -0.13), (-0.1534, -0.1974, -0.13), (-0.1302, -0.2135, -0.13), (-0.1056, -0.2266, -0.13), (-0.0801, -0.2368, -0.13), (-0.05382, -0.2442, -0.13), (-0.02703, -0.2485, -0.13), (7.451e-09, -0.25, -0.13), (0.02703, -0.2485, -0.13), (0.05382, -0.2442, -0.13), (0.0801, -0.2368, -0.13), (0.1056, -0.2266, -0.13), (0.1302, -0.2135, -0.13), (0.1534, -0.1974, -0.13), (0.1748, -0.1788, -0.13), (0.1936, -0.1583, -0.13), (0.2098, -0.136, -0.13), (0.2233, -0.1124, -0.13), (0.2342, -0.08751, -0.13), (0.2423, -0.06167, -0.13), (0.2475, -0.03511, -0.13), (0.2499, -0.008074, -0.13), (0.2493, 0.0192, -0.13), (0.2457, 0.04646, -0.13), (0.239, 0.07348, -0.13), (0.2291, -0.1, -0.37), (-0.2291, -0.1, -0.37), (-0.239, -0.07348, -0.37), (-0.2457, -0.04646, -0.37), (-0.2493, -0.0192, -0.37), (-0.2499, 0.008074, -0.37), (-0.2475, 0.03511, -0.37), (-0.2423, 0.06167, -0.37), (-0.2342, 0.08751, -0.37), (-0.2233, 0.1124, -0.37), (-0.2098, 0.136, -0.37), (-0.1936, 0.1583, -0.37), (-0.1748, 0.1788, -0.37), (-0.1534, 0.1974, -0.37), (-0.1302, 0.2135, -0.37), (-0.1056, 0.2266, -0.37), (-0.0801, 0.2368, -0.37), (-0.05382, 0.2442, -0.37), (-0.02703, 0.2485, -0.37), (-9.313e-09, 0.25, -0.37), (0.02703, 0.2485, -0.37), (0.05382, 0.2442, -0.37), (0.0801, 0.2368, -0.37), (0.1056, 0.2266, -0.37), (0.1302, 0.2135, -0.37), (0.1534, 0.1974, -0.37), (0.1748, 0.1788, -0.37), (0.1936, 0.1583, -0.37), (0.2098, 0.136, -0.37), (0.2233, 0.1124, -0.37), (0.2342, 0.08751, -0.37), (0.2423, 0.06167, -0.37), (0.2475, 0.03511, -0.37), (0.2499, 0.008074, -0.37), (0.2493, -0.0192, -0.37), (0.2457, -0.04646, -0.37), (0.239, -0.07348, -0.37), (0.2291, -0.1, -0.38), (-0.2291, -0.1, -0.38), (-0.239, -0.07348, -0.38), (-0.2457, -0.04646, -0.38), (-0.2493, -0.0192, -0.38), (-0.2499, 0.008074, -0.38), (-0.2475, 0.03511, -0.38), (-0.2423, 0.06167, -0.38), (-0.2342, 0.08751, -0.38), (-0.2233, 0.1124, -0.38), (-0.2098, 0.136, -0.38), (-0.1936, 0.1583, -0.38), (-0.1748, 0.1788, -0.38), (-0.1534, 0.1974, -0.38), (-0.1302, 0.2135, -0.38), (-0.1056, 0.2266, -0.38), (-0.0801, 0.2368, -0.38), (-0.05382, 0.2442, -0.38), (-0.02703, 0.2485, -0.38), (-9.313e-09, 0.25, -0.38), (0.02703, 0.2485, -0.38), (0.05382, 0.2442, -0.38), (0.0801, 0.2368, -0.38), (0.1056, 0.2266, -0.38), (0.1302, 0.2135, -0.38), (0.1534, 0.1974, -0.38), (0.1748, 0.1788, -0.38), (0.1936, 0.1583, -0.38), (0.2098, 0.136, -0.38), (0.2233, 0.1124, -0.38), (0.2342, 0.08751, -0.38), (0.2423, 0.06167, -0.38), (0.2475, 0.03511, -0.38), (0.2499, 0.008074, -0.38), (0.2493, -0.0192, -0.38), (0.2457, -0.04646, -0.38), (0.239, -0.07348, -0.38), (0.2291, -0.1, -0.87), (-0.2291, -0.1, -0.87), (-0.239, -0.07348, -0.87), (-0.2457, -0.04646, -0.87), (-0.2493, -0.0192, -0.87), (-0.2499, 0.008074, -0.87), (-0.2475, 0.03511, -0.87), (-0.2423, 0.06167, -0.87), (-0.2342, 0.08751, -0.87), (-0.2233, 0.1124, -0.87), (-0.2098, 0.136, -0.87), (-0.1936, 0.1583, -0.87), (-0.1748, 0.1788, -0.87), (-0.1534, 0.1974, -0.87), (-0.1302, 0.2135, -0.87), (-0.1056, 0.2266, -0.87), (-0.0801, 0.2368, -0.87), (-0.05382, 0.2442, -0.87), (-0.02703, 0.2485, -0.87), (-9.313e-09, 0.25, -0.87), (0.02703, 0.2485, -0.87), (0.05382, 0.2442, -0.87), (0.0801, 0.2368, -0.87), (0.1056, 0.2266, -0.87), (0.1302, 0.2135, -0.87), (0.1534, 0.1974, -0.87), (0.1748, 0.1788, -0.87), (0.1936, 0.1583, -0.87), (0.2098, 0.136, -0.87), (0.2233, 0.1124, -0.87), (0.2342, 0.08751, -0.87), (0.2423, 0.06167, -0.87), (0.2475, 0.03511, -0.87), (0.2499, 0.008074, -0.87), (0.2493, -0.0192, -0.87), (0.2457, -0.04646, -0.87), (0.239, -0.07348, -0.87), (0.2291, -0.1, -0.88), (-0.2291, -0.1, -0.88), (-0.239, -0.07348, -0.88), (-0.2457, -0.04646, -0.88), (-0.2493, -0.0192, -0.88), (-0.2499, 0.008074, -0.88), (-0.2475, 0.03511, -0.88), (-0.2423, 0.06167, -0.88), (-0.2342, 0.08751, -0.88), (-0.2233, 0.1124, -0.88), (-0.2098, 0.136, -0.88), (-0.1936, 0.1583, -0.88), (-0.1748, 0.1788, -0.88), (-0.1534, 0.1974, -0.88), (-0.1302, 0.2135, -0.88), (-0.1056, 0.2266, -0.88), (-0.0801, 0.2368, -0.88), (-0.05382, 0.2442, -0.88), (-0.02703, 0.2485, -0.88), (-9.313e-09, 0.25, -0.88), (0.02703, 0.2485, -0.88), (0.05382, 0.2442, -0.88), (0.0801, 0.2368, -0.88), (0.1056, 0.2266, -0.88), (0.1302, 0.2135, -0.88), (0.1534, 0.1974, -0.88), (0.1748, 0.1788, -0.88), (0.1936, 0.1583, -0.88), (0.2098, 0.136, -0.88), (0.2233, 0.1124, -0.88), (0.2342, 0.08751, -0.88), (0.2423, 0.06167, -0.88), (0.2475, 0.03511, -0.88), (0.2499, 0.008074, -0.88), (0.2493, -0.0192, -0.88), (0.2457, -0.04646, -0.88), (0.239, -0.07348, -0.88)], [], [(1, 2, 3, 4, 5, 6, 7, 8, 9, 10, 11, 12, 13, 14, 15, 16, 17, 18, 19, 20, 21, 22, 23, 24, 25, 26, 27, 28, 29, 30, 31, 32, 33, 34, 35, 36, 0), (38, 37, 73, 72, 71, 70, 69, 68, 67, 66, 65, 64, 63, 62, 61, 60, 59, 58, 57, 56, 55, 54, 53, 52, 51, 50, 49, 48, 47, 46, 45, 44, 43, 42, 41, 40, 39), (2, 1, 38, 39), (1, 0, 37, 38), (0, 36, 73, 37), (36, 35, 72, 73), (3, 2, 39, 40), (35, 34, 71, 72), (4, 3, 40, 41), (34, 33, 70, 71), (5, 4, 41, 42), (33, 32, 69, 70), (6, 5, 42, 43), (32, 31, 68, 69), (7, 6, 43, 44), (31, 30, 67, 68), (8, 7, 44, 45), (30, 29, 66, 67), (9, 8, 45, 46), (29, 28, 65, 66), (10, 9, 46, 47), (28, 27, 64, 65), (11, 10, 47, 48), (27, 26, 63, 64), (12, 11, 48, 49), (26, 25, 62, 63), (13, 12, 49, 50), (14, 13, 50, 51), (25, 24, 61, 62), (15, 14, 51, 52), (24, 23, 60, 61), (16, 15, 52, 53), (23, 22, 59, 60), (17, 16, 53, 54), (22, 21, 58, 59), (18, 17, 54, 55), (21, 20, 57, 58), (19, 18, 55, 56), (20, 19, 56, 57), (75, 76, 77, 78, 79, 80, 81, 82, 83, 84, 85, 86, 87, 88, 89, 90, 91, 92, 93, 94, 95, 96, 97, 98, 99, 100, 101, 102, 103, 104, 105, 106, 107, 108, 109, 110, 74), (112, 111, 147, 146, 145, 144, 143, 142, 141, 140, 139, 138, 137, 136, 135, 134, 133, 132, 131, 130, 129, 128, 127, 126, 125, 124, 123, 122, 121, 120, 119, 118, 117, 116, 115, 114, 113), (76, 75, 112, 113), (75, 74, 111, 112), (74, 110, 147, 111), (110, 109, 146, 147), (77, 76, 113, 114), (109, 108, 145, 146), (78, 77, 114, 115), (108, 107, 144, 145), (79, 78, 115, 116), (107, 106, 143, 144), (80, 79, 116, 117), (106, 105, 142, 143), (81, 80, 117, 118), (105, 104, 141, 142), (82, 81, 118, 119), (104, 103, 140, 141), (83, 82, 119, 120), (103, 102, 139, 140), (84, 83, 120, 121), (102, 101, 138, 139), (85, 84, 121, 122), (101, 100, 137, 138), (86, 85, 122, 123), (100, 99, 136, 137), (87, 86, 123, 124), (88, 87, 124, 125), (99, 98, 135, 136), (89, 88, 125, 126), (98, 97, 134, 135), (90, 89, 126, 127), (97, 96, 133, 134), (91, 90, 127, 128), (96, 95, 132, 133), (92, 91, 128, 129), (95, 94, 131, 132), (93, 92, 129, 130), (94, 93, 130, 131), (168, 167, 166, 165, 164, 163, 162, 161, 160, 159, 158, 157, 156, 155, 154, 153, 152, 151, 150, 149, 148, 184, 183, 182, 181, 180, 179, 178, 177, 176, 175, 174, 173, 172, 171, 170, 169), (205, 206, 207, 208, 209, 210, 211, 212, 213, 214, 215, 216, 217, 218, 219, 220, 221, 185, 186, 187, 188, 189, 190, 191, 192, 193, 194, 195, 196, 197, 198, 199, 200, 201, 202, 203, 204), (166, 167, 204, 203), (167, 168, 205, 204), (165, 166, 203, 202), (168, 169, 206, 205), (169, 170, 207, 206), (164, 165, 202, 201), (170, 171, 208, 207), (163, 164, 201, 200), (171, 172, 209, 208), (162, 163, 200, 199), (172, 173, 210, 209), (161, 162, 199, 198), (160, 161, 198, 197), (173, 174, 211, 210), (159, 160, 197, 196), (174, 175, 212, 211), (158, 159, 196, 195), (175, 176, 213, 212), (157, 158, 195, 194), (176, 177, 214, 213), (177, 178, 215, 214), (156, 157, 194, 193), (155, 156, 193, 192), (178, 179, 216, 215), (154, 155, 192, 191), (179, 180, 217, 216), (153, 154, 191, 190), (180, 181, 218, 217), (152, 153, 190, 189), (181, 182, 219, 218), (151, 152, 189, 188), (182, 183, 220, 219), (150, 151, 188, 187), (183, 184, 221, 220), (149, 150, 187, 186), (184, 148, 185, 221), (148, 149, 186, 185), (242, 241, 240, 239, 238, 237, 236, 235, 234, 233, 232, 231, 230, 229, 228, 227, 226, 225, 224, 223, 222, 258, 257, 256, 255, 254, 253, 252, 251, 250, 249, 248, 247, 246, 245, 244, 243), (279, 280, 281, 282, 283, 284, 285, 286, 287, 288, 289, 290, 291, 292, 293, 294, 295, 259, 260, 261, 262, 263, 264, 265, 266, 267, 268, 269, 270, 271, 272, 273, 274, 275, 276, 277, 278), (240, 241, 278, 277), (241, 242, 279, 278), (239, 240, 277, 276), (242, 243, 280, 279), (243, 244, 281, 280), (238, 239, 276, 275), (244, 245, 282, 281), (237, 238, 275, 274), (245, 246, 283, 282), (236, 237, 274, 273), (246, 247, 284, 283), (235, 236, 273, 272), (234, 235, 272, 271), (247, 248, 285, 284), (233, 234, 271, 270), (248, 249, 286, 285), (232, 233, 270, 269), (249, 250, 287, 286), (231, 232, 269, 268), (250, 251, 288, 287), (251, 252, 289, 288), (230, 231, 268, 267), (229, 230, 267, 266), (252, 253, 290, 289), (228, 229, 266, 265), (253, 254, 291, 290), (227, 228, 265, 264), (254, 255, 292, 291), (226, 227, 264, 263), (255, 256, 293, 292), (225, 226, 263, 262), (256, 257, 294, 293), (224, 225, 262, 261), (257, 258, 295, 294), (223, 224, 261, 260), (258, 222, 259, 295), (222, 223, 260, 259)])
_uv = me_baffle4_001.uv_layers.new(name='UVMap')
_uv.uv.foreach_set('vector', [0.2553, 0.0, 0.2766, 0.0, 0.2979, 0.0, 0.3191, 0.0, 0.3404, 0.0, 0.3617, 0.0, 0.383, 0.0, 0.4043, 0.0, 0.4255, 0.0, 0.4468, 0.0, 0.4681, 0.0, 0.4894, 0.0, 0.5106, 0.0, 0.5319, 0.0, 0.5532, 0.0, 0.5745, 0.0, 0.5957, 0.0, 0.617, 0.0, 0.6383, 0.0, 0.6596, 0.0, 0.6809, 0.0, 0.7021, 0.0, 0.7234, 0.0, 0.7447, 0.0, 0.766, 0.0, 0.7872, 0.0, 0.8085, 0.0, 0.8298, 0.0, 0.8511, 0.0, 0.8723, 0.0, 0.8936, 0.0, 0.9149, 0.0, 0.9362, 0.0, 0.9574, 0.0, 0.9787, 0.0, 1.0, 0.0, 0.0, 0.0, 0.2553, 0.0, 0.0, 0.0, 1.0, 0.0, 0.9787, 0.0, 0.9574, 0.0, 0.9362, 0.0, 0.9149, 0.0, 0.8936, 0.0, 0.8723, 0.0, 0.8511, 0.0, 0.8298, 0.0, 0.8085, 0.0, 0.7872, 0.0, 0.766, 0.0, 0.7447, 0.0, 0.7234, 0.0, 0.7021, 0.0, 0.6809, 0.0, 0.6596, 0.0, 0.6383, 0.0, 0.617, 0.0, 0.5957, 0.0, 0.5745, 0.0, 0.5532, 0.0, 0.5319, 0.0, 0.5106, 0.0, 0.4894, 0.0, 0.4681, 0.0, 0.4468, 0.0, 0.4255, 0.0, 0.4043, 0.0, 0.383, 0.0, 0.3617, 0.0, 0.3404, 0.0, 0.3191, 0.0, 0.2979, 0.0, 0.2766, 0.0, 0.2766, 0.0, 0.2553, 0.0, 0.2553, 0.0, 0.2766, 0.0, 0.2553, 0.0, 0.0, 0.0, 0.0, 0.0, 0.2553, 0.0, 0.0, 0.0, 1.0, 0.0, 1.0, 0.0, 0.0, 0.0, 1.0, 0.0, 0.9787, 0.0, 0.9787, 0.0, 1.0, 0.0, 0.2979, 0.0, 0.2766, 0.0, 0.2766, 0.0, 0.2979, 0.0, 0.9787, 0.0, 0.9574, 0.0, 0.9574, 0.0, 0.9787, 0.0, 0.3191, 0.0, 0.2979, 0.0, 0.2979, 0.0, 0.3191, 0.0, 0.9574, 0.0, 0.9362, 0.0, 0.9362, 0.0, 0.9574, 0.0, 0.3404, 0.0, 0.3191, 0.0, 0.3191, 0.0, 0.3404, 0.0, 0.9362, 0.0, 0.9149, 0.0, 0.9149, 0.0, 0.9362, 0.0, 0.3617, 0.0, 0.3404, 0.0, 0.3404, 0.0, 0.3617, 0.0, 0.9149, 0.0, 0.8936, 0.0, 0.8936, 0.0, 0.9149, 0.0, 0.383, 0.0, 0.3617, 0.0, 0.3617, 0.0, 0.383, 0.0, 0.8936, 0.0, 0.8723, 0.0, 0.8723, 0.0, 0.8936, 0.0, 0.4043, 0.0, 0.383, 0.0, 0.383, 0.0, 0.4043, 0.0, 0.8723, 0.0, 0.8511, 0.0, 0.8511, 0.0, 0.8723, 0.0, 0.4255, 0.0, 0.4043, 0.0, 0.4043, 0.0, 0.4255, 0.0, 0.8511, 0.0, 0.8298, 0.0, 0.8298, 0.0, 0.8511, 0.0, 0.4468, 0.0, 0.4255, 0.0, 0.4255, 0.0, 0.4468, 0.0, 0.8298, 0.0, 0.8085, 0.0, 0.8085, 0.0, 0.8298, 0.0, 0.4681, 0.0, 0.4468, 0.0, 0.4468, 0.0, 0.4681, 0.0, 0.8085, 0.0, 0.7872, 0.0, 0.7872, 0.0, 0.8085, 0.0, 0.4894, 0.0, 0.4681, 0.0, 0.4681, 0.0, 0.4894, 0.0, 0.7872, 0.0, 0.766, 0.0, 0.766, 0.0, 0.7872, 0.0, 0.5106, 0.0, 0.4894, 0.0, 0.4894, 0.0, 0.5106, 0.0, 0.5319, 0.0, 0.5106, 0.0, 0.5106, 0.0, 0.5319, 0.0, 0.766, 0.0, 0.7447, 0.0, 0.7447, 0.0, 0.766, 0.0, 0.5532, 0.0, 0.5319, 0.0, 0.5319, 0.0, 0.5532, 0.0, 0.7447, 0.0, 0.7234, 0.0, 0.7234, 0.0, 0.7447, 0.0, 0.5745, 0.0, 0.5532, 0.0, 0.5532, 0.0, 0.5745, 0.0, 0.7234, 0.0, 0.7021, 0.0, 0.7021, 0.0, 0.7234, 0.0, 0.5957, 0.0, 0.5745, 0.0, 0.5745, 0.0, 0.5957, 0.0, 0.7021, 0.0, 0.6809, 0.0, 0.6809, 0.0, 0.7021, 0.0, 0.617, 0.0, 0.5957, 0.0, 0.5957, 0.0, 0.617, 0.0, 0.6809, 0.0, 0.6596, 0.0, 0.6596, 0.0, 0.6809, 0.0, 0.6383, 0.0, 0.617, 0.0, 0.617, 0.0, 0.6383, 0.0, 0.6596, 0.0, 0.6383, 0.0, 0.6383, 0.0, 0.6596, 0.0, 0.2553, 0.0, 0.2766, 0.0, 0.2979, 0.0, 0.3191, 0.0, 0.3404, 0.0, 0.3617, 0.0, 0.383, 0.0, 0.4043, 0.0, 0.4255, 0.0, 0.4468, 0.0, 0.4681, 0.0, 0.4894, 0.0, 0.5106, 0.0, 0.5319, 0.0, 0.5532, 0.0, 0.5745, 0.0, 0.5957, 0.0, 0.617, 0.0, 0.6383, 0.0, 0.6596, 0.0, 0.6809, 0.0, 0.7021, 0.0, 0.7234, 0.0, 0.7447, 0.0, 0.766, 0.0, 0.7872, 0.0, 0.8085, 0.0, 0.8298, 0.0, 0.8511, 0.0, 0.8723, 0.0, 0.8936, 0.0, 0.9149, 0.0, 0.9362, 0.0, 0.9574, 0.0, 0.9787, 0.0, 1.0, 0.0, 0.0, 0.0, 0.2553, 0.0, 0.0, 0.0, 1.0, 0.0, 0.9787, 0.0, 0.9574, 0.0, 0.9362, 0.0, 0.9149, 0.0, 0.8936, 0.0, 0.8723, 0.0, 0.8511, 0.0, 0.8298, 0.0, 0.8085, 0.0, 0.7872, 0.0, 0.766, 0.0, 0.7447, 0.0, 0.7234, 0.0, 0.7021, 0.0, 0.6809, 0.0, 0.6596, 0.0, 0.6383, 0.0, 0.617, 0.0, 0.5957, 0.0, 0.5745, 0.0, 0.5532, 0.0, 0.5319, 0.0, 0.5106, 0.0, 0.4894, 0.0, 0.4681, 0.0, 0.4468, 0.0, 0.4255, 0.0, 0.4043, 0.0, 0.383, 0.0, 0.3617, 0.0, 0.3404, 0.0, 0.3191, 0.0, 0.2979, 0.0, 0.2766, 0.0, 0.2766, 0.0, 0.2553, 0.0, 0.2553, 0.0, 0.2766, 0.0, 0.2553, 0.0, 0.0, 0.0, 0.0, 0.0, 0.2553, 0.0, 0.0, 0.0, 1.0, 0.0, 1.0, 0.0, 0.0, 0.0, 1.0, 0.0, 0.9787, 0.0, 0.9787, 0.0, 1.0, 0.0, 0.2979, 0.0, 0.2766, 0.0, 0.2766, 0.0, 0.2979, 0.0, 0.9787, 0.0, 0.9574, 0.0, 0.9574, 0.0, 0.9787, 0.0, 0.3191, 0.0, 0.2979, 0.0, 0.2979, 0.0, 0.3191, 0.0, 0.9574, 0.0, 0.9362, 0.0, 0.9362, 0.0, 0.9574, 0.0, 0.3404, 0.0, 0.3191, 0.0, 0.3191, 0.0, 0.3404, 0.0, 0.9362, 0.0, 0.9149, 0.0, 0.9149, 0.0, 0.9362, 0.0, 0.3617, 0.0, 0.3404, 0.0, 0.3404, 0.0, 0.3617, 0.0, 0.9149, 0.0, 0.8936, 0.0, 0.8936, 0.0, 0.9149, 0.0, 0.383, 0.0, 0.3617, 0.0, 0.3617, 0.0, 0.383, 0.0, 0.8936, 0.0, 0.8723, 0.0, 0.8723, 0.0, 0.8936, 0.0, 0.4043, 0.0, 0.383, 0.0, 0.383, 0.0, 0.4043, 0.0, 0.8723, 0.0, 0.8511, 0.0, 0.8511, 0.0, 0.8723, 0.0, 0.4255, 0.0, 0.4043, 0.0, 0.4043, 0.0, 0.4255, 0.0, 0.8511, 0.0, 0.8298, 0.0, 0.8298, 0.0, 0.8511, 0.0, 0.4468, 0.0, 0.4255, 0.0, 0.4255, 0.0, 0.4468, 0.0, 0.8298, 0.0, 0.8085, 0.0, 0.8085, 0.0, 0.8298, 0.0, 0.4681, 0.0, 0.4468, 0.0, 0.4468, 0.0, 0.4681, 0.0, 0.8085, 0.0, 0.7872, 0.0, 0.7872, 0.0, 0.8085, 0.0, 0.4894, 0.0, 0.4681, 0.0, 0.4681, 0.0, 0.4894, 0.0, 0.7872, 0.0, 0.766, 0.0, 0.766, 0.0, 0.7872, 0.0, 0.5106, 0.0, 0.4894, 0.0, 0.4894, 0.0, 0.5106, 0.0, 0.5319, 0.0, 0.5106, 0.0, 0.5106, 0.0, 0.5319, 0.0, 0.766, 0.0, 0.7447, 0.0, 0.7447, 0.0, 0.766, 0.0, 0.5532, 0.0, 0.5319, 0.0, 0.5319, 0.0, 0.5532, 0.0, 0.7447, 0.0, 0.7234, 0.0, 0.7234, 0.0, 0.7447, 0.0, 0.5745, 0.0, 0.5532, 0.0, 0.5532, 0.0, 0.5745, 0.0, 0.7234, 0.0, 0.7021, 0.0, 0.7021, 0.0, 0.7234, 0.0, 0.5957, 0.0, 0.5745, 0.0, 0.5745, 0.0, 0.5957, 0.0, 0.7021, 0.0, 0.6809, 0.0, 0.6809, 0.0, 0.7021, 0.0, 0.617, 0.0, 0.5957, 0.0, 0.5957, 0.0, 0.617, 0.0, 0.6809, 0.0, 0.6596, 0.0, 0.6596, 0.0, 0.6809, 0.0, 0.6383, 0.0, 0.617, 0.0, 0.617, 0.0, 0.6383, 0.0, 0.6596, 0.0, 0.6383, 0.0, 0.6383, 0.0, 0.6596, 0.0, 0.6596, 0.0, 0.6383, 0.0, 0.617, 0.0, 0.5957, 0.0, 0.5745, 0.0, 0.5532, 0.0, 0.5319, 0.0, 0.5106, 0.0, 0.4894, 0.0, 0.4681, 0.0, 0.4468, 0.0, 0.4255, 0.0, 0.4043, 0.0, 0.383, 0.0, 0.3617, 0.0, 0.3404, 0.0, 0.3191, 0.0, 0.2979, 0.0, 0.2766, 0.0, 0.2553, 0.0, 0.0, 0.0, 1.0, 0.0, 0.9787, 0.0, 0.9574, 0.0, 0.9362, 0.0, 0.9149, 0.0, 0.8936, 0.0, 0.8723, 0.0, 0.8511, 0.0, 0.8298, 0.0, 0.8085, 0.0, 0.7872, 0.0, 0.766, 0.0, 0.7447, 0.0, 0.7234, 0.0, 0.7021, 0.0, 0.6809, 0.0, 0.6596, 0.0, 0.6809, 0.0, 0.7021, 0.0, 0.7234, 0.0, 0.7447, 0.0, 0.766, 0.0, 0.7872, 0.0, 0.8085, 0.0, 0.8298, 0.0, 0.8511, 0.0, 0.8723, 0.0, 0.8936, 0.0, 0.9149, 0.0, 0.9362, 0.0, 0.9574, 0.0, 0.9787, 0.0, 1.0, 0.0, 0.0, 0.0, 0.2553, 0.0, 0.2766, 0.0, 0.2979, 0.0, 0.3191, 0.0, 0.3404, 0.0, 0.3617, 0.0, 0.383, 0.0, 0.4043, 0.0, 0.4255, 0.0, 0.4468, 0.0, 0.4681, 0.0, 0.4894, 0.0, 0.5106, 0.0, 0.5319, 0.0, 0.5532, 0.0, 0.5745, 0.0, 0.5957, 0.0, 0.617, 0.0, 0.6383, 0.0, 0.617, 0.0, 0.6383, 0.0, 0.6383, 0.0, 0.617, 0.0, 0.6383, 0.0, 0.6596, 0.0, 0.6596, 0.0, 0.6383, 0.0, 0.5957, 0.0, 0.617, 0.0, 0.617, 0.0, 0.5957, 0.0, 0.6596, 0.0, 0.6809, 0.0, 0.6809, 0.0, 0.6596, 0.0, 0.6809, 0.0, 0.7021, 0.0, 0.7021, 0.0, 0.6809, 0.0, 0.5745, 0.0, 0.5957, 0.0, 0.5957, 0.0, 0.5745, 0.0, 0.7021, 0.0, 0.7234, 0.0, 0.7234, 0.0, 0.7021, 0.0, 0.5532, 0.0, 0.5745, 0.0, 0.5745, 0.0, 0.5532, 0.0, 0.7234, 0.0, 0.7447, 0.0, 0.7447, 0.0, 0.7234, 0.0, 0.5319, 0.0, 0.5532, 0.0, 0.5532, 0.0, 0.5319, 0.0, 0.7447, 0.0, 0.766, 0.0, 0.766, 0.0, 0.7447, 0.0, 0.5106, 0.0, 0.5319, 0.0, 0.5319, 0.0, 0.5106, 0.0, 0.4894, 0.0, 0.5106, 0.0, 0.5106, 0.0, 0.4894, 0.0, 0.766, 0.0, 0.7872, 0.0, 0.7872, 0.0, 0.766, 0.0, 0.4681, 0.0, 0.4894, 0.0, 0.4894, 0.0, 0.4681, 0.0, 0.7872, 0.0, 0.8085, 0.0, 0.8085, 0.0, 0.7872, 0.0, 0.4468, 0.0, 0.4681, 0.0, 0.4681, 0.0, 0.4468, 0.0, 0.8085, 0.0, 0.8298, 0.0, 0.8298, 0.0, 0.8085, 0.0, 0.4255, 0.0, 0.4468, 0.0, 0.4468, 0.0, 0.4255, 0.0, 0.8298, 0.0, 0.8511, 0.0, 0.8511, 0.0, 0.8298, 0.0, 0.8511, 0.0, 0.8723, 0.0, 0.8723, 0.0, 0.8511, 0.0, 0.4043, 0.0, 0.4255, 0.0, 0.4255, 0.0, 0.4043, 0.0, 0.383, 0.0, 0.4043, 0.0, 0.4043, 0.0, 0.383, 0.0, 0.8723, 0.0, 0.8936, 0.0, 0.8936, 0.0, 0.8723, 0.0, 0.3617, 0.0, 0.383, 0.0, 0.383, 0.0, 0.3617, 0.0, 0.8936, 0.0, 0.9149, 0.0, 0.9149, 0.0, 0.8936, 0.0, 0.3404, 0.0, 0.3617, 0.0, 0.3617, 0.0, 0.3404, 0.0, 0.9149, 0.0, 0.9362, 0.0, 0.9362, 0.0, 0.9149, 0.0, 0.3191, 0.0, 0.3404, 0.0, 0.3404, 0.0, 0.3191, 0.0, 0.9362, 0.0, 0.9574, 0.0, 0.9574, 0.0, 0.9362, 0.0, 0.2979, 0.0, 0.3191, 0.0, 0.3191, 0.0, 0.2979, 0.0, 0.9574, 0.0, 0.9787, 0.0, 0.9787, 0.0, 0.9574, 0.0, 0.2766, 0.0, 0.2979, 0.0, 0.2979, 0.0, 0.2766, 0.0, 0.9787, 0.0, 1.0, 0.0, 1.0, 0.0, 0.9787, 0.0, 0.2553, 0.0, 0.2766, 0.0, 0.2766, 0.0, 0.2553, 0.0, 1.0, 0.0, 0.0, 0.0, 0.0, 0.0, 1.0, 0.0, 0.0, 0.0, 0.2553, 0.0, 0.2553, 0.0, 0.0, 0.0, 0.6596, 0.0, 0.6383, 0.0, 0.617, 0.0, 0.5957, 0.0, 0.5745, 0.0, 0.5532, 0.0, 0.5319, 0.0, 0.5106, 0.0, 0.4894, 0.0, 0.4681, 0.0, 0.4468, 0.0, 0.4255, 0.0, 0.4043, 0.0, 0.383, 0.0, 0.3617, 0.0, 0.3404, 0.0, 0.3191, 0.0, 0.2979, 0.0, 0.2766, 0.0, 0.2553, 0.0, 0.0, 0.0, 1.0, 0.0, 0.9787, 0.0, 0.9574, 0.0, 0.9362, 0.0, 0.9149, 0.0, 0.8936, 0.0, 0.8723, 0.0, 0.8511, 0.0, 0.8298, 0.0, 0.8085, 0.0, 0.7872, 0.0, 0.766, 0.0, 0.7447, 0.0, 0.7234, 0.0, 0.7021, 0.0, 0.6809, 0.0, 0.6596, 0.0, 0.6809, 0.0, 0.7021, 0.0, 0.7234, 0.0, 0.7447, 0.0, 0.766, 0.0, 0.7872, 0.0, 0.8085, 0.0, 0.8298, 0.0, 0.8511, 0.0, 0.8723, 0.0, 0.8936, 0.0, 0.9149, 0.0, 0.9362, 0.0, 0.9574, 0.0, 0.9787, 0.0, 1.0, 0.0, 0.0, 0.0, 0.2553, 0.0, 0.2766, 0.0, 0.2979, 0.0, 0.3191, 0.0, 0.3404, 0.0, 0.3617, 0.0, 0.383, 0.0, 0.4043, 0.0, 0.4255, 0.0, 0.4468, 0.0, 0.4681, 0.0, 0.4894, 0.0, 0.5106, 0.0, 0.5319, 0.0, 0.5532, 0.0, 0.5745, 0.0, 0.5957, 0.0, 0.617, 0.0, 0.6383, 0.0, 0.617, 0.0, 0.6383, 0.0, 0.6383, 0.0, 0.617, 0.0, 0.6383, 0.0, 0.6596, 0.0, 0.6596, 0.0, 0.6383, 0.0, 0.5957, 0.0, 0.617, 0.0, 0.617, 0.0, 0.5957, 0.0, 0.6596, 0.0, 0.6809, 0.0, 0.6809, 0.0, 0.6596, 0.0, 0.6809, 0.0, 0.7021, 0.0, 0.7021, 0.0, 0.6809, 0.0, 0.5745, 0.0, 0.5957, 0.0, 0.5957, 0.0, 0.5745, 0.0, 0.7021, 0.0, 0.7234, 0.0, 0.7234, 0.0, 0.7021, 0.0, 0.5532, 0.0, 0.5745, 0.0, 0.5745, 0.0, 0.5532, 0.0, 0.7234, 0.0, 0.7447, 0.0, 0.7447, 0.0, 0.7234, 0.0, 0.5319, 0.0, 0.5532, 0.0, 0.5532, 0.0, 0.5319, 0.0, 0.7447, 0.0, 0.766, 0.0, 0.766, 0.0, 0.7447, 0.0, 0.5106, 0.0, 0.5319, 0.0, 0.5319, 0.0, 0.5106, 0.0, 0.4894, 0.0, 0.5106, 0.0, 0.5106, 0.0, 0.4894, 0.0, 0.766, 0.0, 0.7872, 0.0, 0.7872, 0.0, 0.766, 0.0, 0.4681, 0.0, 0.4894, 0.0, 0.4894, 0.0, 0.4681, 0.0, 0.7872, 0.0, 0.8085, 0.0, 0.8085, 0.0, 0.7872, 0.0, 0.4468, 0.0, 0.4681, 0.0, 0.4681, 0.0, 0.4468, 0.0, 0.8085, 0.0, 0.8298, 0.0, 0.8298, 0.0, 0.8085, 0.0, 0.4255, 0.0, 0.4468, 0.0, 0.4468, 0.0, 0.4255, 0.0, 0.8298, 0.0, 0.8511, 0.0, 0.8511, 0.0, 0.8298, 0.0, 0.8511, 0.0, 0.8723, 0.0, 0.8723, 0.0, 0.8511, 0.0, 0.4043, 0.0, 0.4255, 0.0, 0.4255, 0.0, 0.4043, 0.0, 0.383, 0.0, 0.4043, 0.0, 0.4043, 0.0, 0.383, 0.0, 0.8723, 0.0, 0.8936, 0.0, 0.8936, 0.0, 0.8723, 0.0, 0.3617, 0.0, 0.383, 0.0, 0.383, 0.0, 0.3617, 0.0, 0.8936, 0.0, 0.9149, 0.0, 0.9149, 0.0, 0.8936, 0.0, 0.3404, 0.0, 0.3617, 0.0, 0.3617, 0.0, 0.3404, 0.0, 0.9149, 0.0, 0.9362, 0.0, 0.9362, 0.0, 0.9149, 0.0, 0.3191, 0.0, 0.3404, 0.0, 0.3404, 0.0, 0.3191, 0.0, 0.9362, 0.0, 0.9574, 0.0, 0.9574, 0.0, 0.9362, 0.0, 0.2979, 0.0, 0.3191, 0.0, 0.3191, 0.0, 0.2979, 0.0, 0.9574, 0.0, 0.9787, 0.0, 0.9787, 0.0, 0.9574, 0.0, 0.2766, 0.0, 0.2979, 0.0, 0.2979, 0.0, 0.2766, 0.0, 0.9787, 0.0, 1.0, 0.0, 1.0, 0.0, 0.9787, 0.0, 0.2553, 0.0, 0.2766, 0.0, 0.2766, 0.0, 0.2553, 0.0, 1.0, 0.0, 0.0, 0.0, 0.0, 0.0, 1.0, 0.0, 0.0, 0.0, 0.2553, 0.0, 0.2553, 0.0, 0.0, 0.0])
me_baffle4_001.update()
me_pipe4 = bpy.data.meshes.new('Pipe4')
me_pipe4.from_pydata([(-0.125, -0.1, 0.0), (-0.1284, -0.1002, 0.0), (-0.1316, -0.1009, 0.0), (-0.1347, -0.102, 0.0), (-0.1376, -0.1034, 0.0), (-0.1403, -0.1052, 0.0), (-0.1427, -0.1073, 0.0), (-0.1448, -0.1097, 0.0), (-0.1466, -0.1124, 0.0), (-0.148, -0.1153, 0.0), (-0.1491, -0.1184, 0.0), (-0.1498, -0.1216, 0.0), (-0.15, -0.125, 0.0), (-0.1498, -0.1284, 0.0), (-0.1491, -0.1316, 0.0), (-0.148, -0.1347, 0.0), (-0.1466, -0.1376, 0.0), (-0.1448, -0.1403, 0.0), (-0.1427, -0.1427, 0.0), (-0.1403, -0.1448, 0.0), (-0.1376, -0.1466, 0.0), (-0.1347, -0.148, 0.0), (-0.1316, -0.1491, 0.0), (-0.1284, -0.1498, 0.0), (-0.125, -0.15, 0.0), (-0.1216, -0.1498, 0.0), (-0.1184, -0.1491, 0.0), (-0.1153, -0.148, 0.0), (-0.1124, -0.1466, 0.0), (-0.1097, -0.1448, 0.0), (-0.1073, -0.1427, 0.0), (-0.1052, -0.1403, 0.0), (-0.1034, -0.1376, 0.0), (-0.102, -0.1347, 0.0), (-0.1009, -0.1316, 0.0), (-0.1002, -0.1284, 0.0), (-0.1, -0.125, 0.0), (-0.1002, -0.1216, 0.0), (-0.1009, -0.1184, 0.0), (-0.102, -0.1153, 0.0), (-0.1034, -0.1124, 0.0), (-0.1052, -0.1097, 0.0), (-0.1073, -0.1073, 0.0), (-0.1097, -0.1052, 0.0), (-0.1124, -0.1034, 0.0), (-0.1153, -0.102, 0.0), (-0.1184, -0.1009, 0.0), (-0.1216, -0.1002, 0.0), (-0.125, -0.1, -1.0), (-0.1284, -0.1002, -1.0), (-0.1316, -0.1009, -1.0), (-0.1347, -0.102, -1.0), (-0.1376, -0.1034, -1.0), (-0.1403, -0.1052, -1.0), (-0.1427, -0.1073, -1.0), (-0.1448, -0.1097, -1.0), (-0.1466, -0.1124, -1.0), (-0.148, -0.1153, -1.0), (-0.1491, -0.1184, -1.0), (-0.1498, -0.1216, -1.0), (-0.15, -0.125, -1.0), (-0.1498, -0.1284, -1.0), (-0.1491, -0.1316, -1.0), (-0.148, -0.1347, -1.0), (-0.1466, -0.1376, -1.0), (-0.1448, -0.1403, -1.0), (-0.1427, -0.1427, -1.0), (-0.1403, -0.1448, -1.0), (-0.1376, -0.1466, -1.0), (-0.1347, -0.148, -1.0), (-0.1316, -0.1491, -1.0), (-0.1284, -0.1498, -1.0), (-0.125, -0.15, -1.0), (-0.1216, -0.1498, -1.0), (-0.1184, -0.1491, -1.0), (-0.1153, -0.148, -1.0), (-0.1124, -0.1466, -1.0), (-0.1097, -0.1448, -1.0), (-0.1073, -0.1427, -1.0), (-0.1052, -0.1403, -1.0), (-0.1034, -0.1376, -1.0), (-0.102, -0.1347, -1.0), (-0.1009, -0.1316, -1.0), (-0.1002, -0.1284, -1.0), (-0.1, -0.125, -1.0), (-0.1002, -0.1216, -1.0), (-0.1009, -0.1184, -1.0), (-0.102, -0.1153, -1.0), (-0.1034, -0.1124, -1.0), (-0.1052, -0.1097, -1.0), (-0.1073, -0.1073, -1.0), (-0.1097, -0.1052, -1.0), (-0.1124, -0.1034, -1.0), (-0.1153, -0.102, -1.0), (-0.1184, -0.1009, -1.0), (-0.1216, -0.1002, -1.0), (-0.125, 0.15, 0.0), (-0.1284, 0.1498, 0.0), (-0.1316, 0.1491, 0.0), (-0.1347, 0.148, 0.0), (-0.1376, 0.1466, 0.0), (-0.1403, 0.1448, 0.0), (-0.1427, 0.1427, 0.0), (-0.1448, 0.1403, 0.0), (-0.1466, 0.1376, 0.0), (-0.148, 0.1347, 0.0), (-0.1491, 0.1316, 0.0), (-0.1498, 0.1284, 0.0), (-0.15, 0.125, 0.0), (-0.1498, 0.1216, 0.0), (-0.1491, 0.1184, 0.0), (-0.148, 0.1153, 0.0), (-0.1466, 0.1124, 0.0), (-0.1448, 0.1097, 0.0), (-0.1427, 0.1073, 0.0), (-0.1403, 0.1052, 0.0), (-0.1376, 0.1034, 0.0), (-0.1347, 0.102, 0.0), (-0.1316, 0.1009, 0.0), (-0.1284, 0.1002, 0.0), (-0.125, 0.1, 0.0), (-0.1216, 0.1002, 0.0), (-0.1184, 0.1009, 0.0), (-0.1153, 0.102, 0.0), (-0.1124, 0.1034, 0.0), (-0.1097, 0.1052, 0.0), (-0.1073, 0.1073, 0.0), (-0.1052, 0.1097, 0.0), (-0.1034, 0.1124, 0.0), (-0.102, 0.1153, 0.0), (-0.1009, 0.1184, 0.0), (-0.1002, 0.1216, 0.0), (-0.1, 0.125, 0.0), (-0.1002, 0.1284, 0.0), (-0.1009, 0.1316, 0.0), (-0.102, 0.1347, 0.0), (-0.1034, 0.1376, 0.0), (-0.1052, 0.1403, 0.0), (-0.1073, 0.1427, 0.0), (-0.1097, 0.1448, 0.0), (-0.1124, 0.1466, 0.0), (-0.1153, 0.148, 0.0), (-0.1184, 0.1491, 0.0), (-0.1216, 0.1498, 0.0), (-0.125, 0.15, -1.0), (-0.1284, 0.1498, -1.0), (-0.1316, 0.1491, -1.0), (-0.1347, 0.148, -1.0), (-0.1376, 0.1466, -1.0), (-0.1403, 0.1448, -1.0), (-0.1427, 0.1427, -1.0), (-0.1448, 0.1403, -1.0), (-0.1466, 0.1376, -1.0), (-0.148, 0.1347, -1.0), (-0.1491, 0.1316, -1.0), (-0.1498, 0.1284, -1.0), (-0.15, 0.125, -1.0), (-0.1498, 0.1216, -1.0), (-0.1491, 0.1184, -1.0), (-0.148, 0.1153, -1.0), (-0.1466, 0.1124, -1.0), (-0.1448, 0.1097, -1.0), (-0.1427, 0.1073, -1.0), (-0.1403, 0.1052, -1.0), (-0.1376, 0.1034, -1.0), (-0.1347, 0.102, -1.0), (-0.1316, 0.1009, -1.0), (-0.1284, 0.1002, -1.0), (-0.125, 0.1, -1.0), (-0.1216, 0.1002, -1.0), (-0.1184, 0.1009, -1.0), (-0.1153, 0.102, -1.0), (-0.1124, 0.1034, -1.0), (-0.1097, 0.1052, -1.0), (-0.1073, 0.1073, -1.0), (-0.1052, 0.1097, -1.0), (-0.1034, 0.1124, -1.0), (-0.102, 0.1153, -1.0), (-0.1009, 0.1184, -1.0), (-0.1002, 0.1216, -1.0), (-0.1, 0.125, -1.0), (-0.1002, 0.1284, -1.0), (-0.1009, 0.1316, -1.0), (-0.102, 0.1347, -1.0), (-0.1034, 0.1376, -1.0), (-0.1052, 0.1403, -1.0), (-0.1073, 0.1427, -1.0), (-0.1097, 0.1448, -1.0), (-0.1124, 0.1466, -1.0), (-0.1153, 0.148, -1.0), (-0.1184, 0.1491, -1.0), (-0.1216, 0.1498, -1.0), (0.125, 0.15, 0.0), (0.1216, 0.1498, 0.0), (0.1184, 0.1491, 0.0), (0.1153, 0.148, 0.0), (0.1124, 0.1466, 0.0), (0.1097, 0.1448, 0.0), (0.1073, 0.1427, 0.0), (0.1052, 0.1403, 0.0), (0.1034, 0.1376, 0.0), (0.102, 0.1347, 0.0), (0.1009, 0.1316, 0.0), (0.1002, 0.1284, 0.0), (0.1, 0.125, 0.0), (0.1002, 0.1216, 0.0), (0.1009, 0.1184, 0.0), (0.102, 0.1153, 0.0), (0.1034, 0.1124, 0.0), (0.1052, 0.1097, 0.0), (0.1073, 0.1073, 0.0), (0.1097, 0.1052, 0.0), (0.1124, 0.1034, 0.0), (0.1153, 0.102, 0.0), (0.1184, 0.1009, 0.0), (0.1216, 0.1002, 0.0), (0.125, 0.1, 0.0), (0.1284, 0.1002, 0.0), (0.1316, 0.1009, 0.0), (0.1347, 0.102, 0.0), (0.1376, 0.1034, 0.0), (0.1403, 0.1052, 0.0), (0.1427, 0.1073, 0.0), (0.1448, 0.1097, 0.0), (0.1466, 0.1124, 0.0), (0.148, 0.1153, 0.0), (0.1491, 0.1184, 0.0), (0.1498, 0.1216, 0.0), (0.15, 0.125, 0.0), (0.1498, 0.1284, 0.0), (0.1491, 0.1316, 0.0), (0.148, 0.1347, 0.0), (0.1466, 0.1376, 0.0), (0.1448, 0.1403, 0.0), (0.1427, 0.1427, 0.0), (0.1403, 0.1448, 0.0), (0.1376, 0.1466, 0.0), (0.1347, 0.148, 0.0), (0.1316, 0.1491, 0.0), (0.1284, 0.1498, 0.0), (0.125, 0.15, -1.0), (0.1216, 0.1498, -1.0), (0.1184, 0.1491, -1.0), (0.1153, 0.148, -1.0), (0.1124, 0.1466, -1.0), (0.1097, 0.1448, -1.0), (0.1073, 0.1427, -1.0), (0.1052, 0.1403, -1.0), (0.1034, 0.1376, -1.0), (0.102, 0.1347, -1.0), (0.1009, 0.1316, -1.0), (0.1002, 0.1284, -1.0), (0.1, 0.125, -1.0), (0.1002, 0.1216, -1.0), (0.1009, 0.1184, -1.0), (0.102, 0.1153, -1.0), (0.1034, 0.1124, -1.0), (0.1052, 0.1097, -1.0), (0.1073, 0.1073, -1.0), (0.1097, 0.1052, -1.0), (0.1124, 0.1034, -1.0), (0.1153, 0.102, -1.0), (0.1184, 0.1009, -1.0), (0.1216, 0.1002, -1.0), (0.125, 0.1, -1.0), (0.1284, 0.1002, -1.0), (0.1316, 0.1009, -1.0), (0.1347, 0.102, -1.0), (0.1376, 0.1034, -1.0), (0.1403, 0.1052, -1.0), (0.1427, 0.1073, -1.0), (0.1448, 0.1097, -1.0), (0.1466, 0.1124, -1.0), (0.148, 0.1153, -1.0), (0.1491, 0.1184, -1.0), (0.1498, 0.1216, -1.0), (0.15, 0.125, -1.0), (0.1498, 0.1284, -1.0), (0.1491, 0.1316, -1.0), (0.148, 0.1347, -1.0), (0.1466, 0.1376, -1.0), (0.1448, 0.1403, -1.0), (0.1427, 0.1427, -1.0), (0.1403, 0.1448, -1.0), (0.1376, 0.1466, -1.0), (0.1347, 0.148, -1.0), (0.1316, 0.1491, -1.0), (0.1284, 0.1498, -1.0), (0.125, -0.1, 0.0), (0.1216, -0.1002, 0.0), (0.1184, -0.1009, 0.0), (0.1153, -0.102, 0.0), (0.1124, -0.1034, 0.0), (0.1097, -0.1052, 0.0), (0.1073, -0.1073, 0.0), (0.1052, -0.1097, 0.0), (0.1034, -0.1124, 0.0), (0.102, -0.1153, 0.0), (0.1009, -0.1184, 0.0), (0.1002, -0.1216, 0.0), (0.1, -0.125, 0.0), (0.1002, -0.1284, 0.0), (0.1009, -0.1316, 0.0), (0.102, -0.1347, 0.0), (0.1034, -0.1376, 0.0), (0.1052, -0.1403, 0.0), (0.1073, -0.1427, 0.0), (0.1097, -0.1448, 0.0), (0.1124, -0.1466, 0.0), (0.1153, -0.148, 0.0), (0.1184, -0.1491, 0.0), (0.1216, -0.1498, 0.0), (0.125, -0.15, 0.0), (0.1284, -0.1498, 0.0), (0.1316, -0.1491, 0.0), (0.1347, -0.148, 0.0), (0.1376, -0.1466, 0.0), (0.1403, -0.1448, 0.0), (0.1427, -0.1427, 0.0), (0.1448, -0.1403, 0.0), (0.1466, -0.1376, 0.0), (0.148, -0.1347, 0.0), (0.1491, -0.1316, 0.0), (0.1498, -0.1284, 0.0), (0.15, -0.125, 0.0), (0.1498, -0.1216, 0.0), (0.1491, -0.1184, 0.0), (0.148, -0.1153, 0.0), (0.1466, -0.1124, 0.0), (0.1448, -0.1097, 0.0), (0.1427, -0.1073, 0.0), (0.1403, -0.1052, 0.0), (0.1376, -0.1034, 0.0), (0.1347, -0.102, 0.0), (0.1316, -0.1009, 0.0), (0.1284, -0.1002, 0.0), (0.125, -0.1, -1.0), (0.1216, -0.1002, -1.0), (0.1184, -0.1009, -1.0), (0.1153, -0.102, -1.0), (0.1124, -0.1034, -1.0), (0.1097, -0.1052, -1.0), (0.1073, -0.1073, -1.0), (0.1052, -0.1097, -1.0), (0.1034, -0.1124, -1.0), (0.102, -0.1153, -1.0), (0.1009, -0.1184, -1.0), (0.1002, -0.1216, -1.0), (0.1, -0.125, -1.0), (0.1002, -0.1284, -1.0), (0.1009, -0.1316, -1.0), (0.102, -0.1347, -1.0), (0.1034, -0.1376, -1.0), (0.1052, -0.1403, -1.0), (0.1073, -0.1427, -1.0), (0.1097, -0.1448, -1.0), (0.1124, -0.1466, -1.0), (0.1153, -0.148, -1.0), (0.1184, -0.1491, -1.0), (0.1216, -0.1498, -1.0), (0.125, -0.15, -1.0), (0.1284, -0.1498, -1.0), (0.1316, -0.1491, -1.0), (0.1347, -0.148, -1.0), (0.1376, -0.1466, -1.0), (0.1403, -0.1448, -1.0), (0.1427, -0.1427, -1.0), (0.1448, -0.1403, -1.0), (0.1466, -0.1376, -1.0), (0.148, -0.1347, -1.0), (0.1491, -0.1316, -1.0), (0.1498, -0.1284, -1.0), (0.15, -0.125, -1.0), (0.1498, -0.1216, -1.0), (0.1491, -0.1184, -1.0), (0.148, -0.1153, -1.0), (0.1466, -0.1124, -1.0), (0.1448, -0.1097, -1.0), (0.1427, -0.1073, -1.0), (0.1403, -0.1052, -1.0), (0.1376, -0.1034, -1.0), (0.1347, -0.102, -1.0), (0.1316, -0.1009, -1.0), (0.1284, -0.1002, -1.0)], [], [(46, 47, 0, 1, 2, 3, 4, 5, 6, 7, 8, 9, 10, 11, 12, 13, 14, 15, 16, 17, 18, 19, 20, 21, 22, 23, 24, 25, 26, 27, 28, 29, 30, 31, 32, 33, 34, 35, 36, 37, 38, 39, 40, 41, 42, 43, 44, 45), (94, 93, 92, 91, 90, 89, 88, 87, 86, 85, 84, 83, 82, 81, 80, 79, 78, 77, 76, 75, 74, 73, 72, 71, 70, 69, 68, 67, 66, 65, 64, 63, 62, 61, 60, 59, 58, 57, 56, 55, 54, 53, 52, 51, 50, 49, 48, 95), (1, 0, 48, 49), (0, 47, 95, 48), (2, 1, 49, 50), (47, 46, 94, 95), (3, 2, 50, 51), (46, 45, 93, 94), (4, 3, 51, 52), (45, 44, 92, 93), (5, 4, 52, 53), (44, 43, 91, 92), (6, 5, 53, 54), (43, 42, 90, 91), (7, 6, 54, 55), (42, 41, 89, 90), (8, 7, 55, 56), (41, 40, 88, 89), (9, 8, 56, 57), (40, 39, 87, 88), (10, 9, 57, 58), (39, 38, 86, 87), (11, 10, 58, 59), (38, 37, 85, 86), (12, 11, 59, 60), (37, 36, 84, 85), (13, 12, 60, 61), (36, 35, 83, 84), (14, 13, 61, 62), (35, 34, 82, 83), (15, 14, 62, 63), (34, 33, 81, 82), (16, 15, 63, 64), (33, 32, 80, 81), (17, 16, 64, 65), (32, 31, 79, 80), (31, 30, 78, 79), (18, 17, 65, 66), (30, 29, 77, 78), (19, 18, 66, 67), (29, 28, 76, 77), (20, 19, 67, 68), (28, 27, 75, 76), (21, 20, 68, 69), (27, 26, 74, 75), (22, 21, 69, 70), (26, 25, 73, 74), (23, 22, 70, 71), (24, 23, 71, 72), (25, 24, 72, 73), (132, 133, 134, 135, 136, 137, 138, 139, 140, 141, 142, 143, 96, 97, 98, 99, 100, 101, 102, 103, 104, 105, 106, 107, 108, 109, 110, 111, 112, 113, 114, 115, 116, 117, 118, 119, 120, 121, 122, 123, 124, 125, 126, 127, 128, 129, 130, 131), (180, 179, 178, 177, 176, 175, 174, 173, 172, 171, 170, 169, 168, 167, 166, 165, 164, 163, 162, 161, 160, 159, 158, 157, 156, 155, 154, 153, 152, 151, 150, 149, 148, 147, 146, 145, 144, 191, 190, 189, 188, 187, 186, 185, 184, 183, 182, 181), (97, 96, 144, 145), (96, 143, 191, 144), (143, 142, 190, 191), (98, 97, 145, 146), (142, 141, 189, 190), (99, 98, 146, 147), (141, 140, 188, 189), (100, 99, 147, 148), (140, 139, 187, 188), (101, 100, 148, 149), (139, 138, 186, 187), (102, 101, 149, 150), (138, 137, 185, 186), (103, 102, 150, 151), (137, 136, 184, 185), (104, 103, 151, 152), (105, 104, 152, 153), (136, 135, 183, 184), (106, 105, 153, 154), (135, 134, 182, 183), (107, 106, 154, 155), (134, 133, 181, 182), (108, 107, 155, 156), (133, 132, 180, 181), (109, 108, 156, 157), (132, 131, 179, 180), (110, 109, 157, 158), (131, 130, 178, 179), (111, 110, 158, 159), (130, 129, 177, 178), (112, 111, 159, 160), (129, 128, 176, 177), (113, 112, 160, 161), (128, 127, 175, 176), (114, 113, 161, 162), (127, 126, 174, 175), (115, 114, 162, 163), (126, 125, 173, 174), (116, 115, 163, 164), (125, 124, 172, 173), (117, 116, 164, 165), (124, 123, 171, 172), (118, 117, 165, 166), (123, 122, 170, 171), (119, 118, 166, 167), (122, 121, 169, 170), (120, 119, 167, 168), (121, 120, 168, 169), (230, 231, 232, 233, 234, 235, 236, 237, 238, 239, 192, 193, 194, 195, 196, 197, 198, 199, 200, 201, 202, 203, 204, 205, 206, 207, 208, 209, 210, 211, 212, 213, 214, 215, 216, 217, 218, 219, 220, 221, 222, 223, 224, 225, 226, 227, 228, 229), (278, 277, 276, 275, 274, 273, 272, 271, 270, 269, 268, 267, 266, 265, 264, 263, 262, 261, 260, 259, 258, 257, 256, 255, 254, 253, 252, 251, 250, 249, 248, 247, 246, 245, 244, 243, 242, 241, 240, 287, 286, 285, 284, 283, 282, 281, 280, 279), (193, 192, 240, 241), (192, 239, 287, 240), (239, 238, 286, 287), (194, 193, 241, 242), (238, 237, 285, 286), (195, 194, 242, 243), (237, 236, 284, 285), (196, 195, 243, 244), (236, 235, 283, 284), (197, 196, 244, 245), (235, 234, 282, 283), (198, 197, 245, 246), (234, 233, 281, 282), (199, 198, 246, 247), (233, 232, 280, 281), (200, 199, 247, 248), (201, 200, 248, 249), (232, 231, 279, 280), (202, 201, 249, 250), (231, 230, 278, 279), (203, 202, 250, 251), (230, 229, 277, 278), (204, 203, 251, 252), (229, 228, 276, 277), (205, 204, 252, 253), (228, 227, 275, 276), (206, 205, 253, 254), (227, 226, 274, 275), (207, 206, 254, 255), (226, 225, 273, 274), (208, 207, 255, 256), (225, 224, 272, 273), (209, 208, 256, 257), (224, 223, 271, 272), (210, 209, 257, 258), (223, 222, 270, 271), (211, 210, 258, 259), (222, 221, 269, 270), (212, 211, 259, 260), (221, 220, 268, 269), (213, 212, 260, 261), (220, 219, 267, 268), (214, 213, 261, 262), (219, 218, 266, 267), (215, 214, 262, 263), (218, 217, 265, 266), (216, 215, 263, 264), (217, 216, 264, 265), (326, 327, 328, 329, 330, 331, 332, 333, 334, 335, 288, 289, 290, 291, 292, 293, 294, 295, 296, 297, 298, 299, 300, 301, 302, 303, 304, 305, 306, 307, 308, 309, 310, 311, 312, 313, 314, 315, 316, 317, 318, 319, 320, 321, 322, 323, 324, 325), (374, 373, 372, 371, 370, 369, 368, 367, 366, 365, 364, 363, 362, 361, 360, 359, 358, 357, 356, 355, 354, 353, 352, 351, 350, 349, 348, 347, 346, 345, 344, 343, 342, 341, 340, 339, 338, 337, 336, 383, 382, 381, 380, 379, 378, 377, 376, 375), (289, 288, 336, 337), (288, 335, 383, 336), (290, 289, 337, 338), (335, 334, 382, 383), (291, 290, 338, 339), (334, 333, 381, 382), (292, 291, 339, 340), (333, 332, 380, 381), (293, 292, 340, 341), (332, 331, 379, 380), (294, 293, 341, 342), (331, 330, 378, 379), (295, 294, 342, 343), (330, 329, 377, 378), (296, 295, 343, 344), (329, 328, 376, 377), (297, 296, 344, 345), (328, 327, 375, 376), (298, 297, 345, 346), (327, 326, 374, 375), (299, 298, 346, 347), (326, 325, 373, 374), (300, 299, 347, 348), (325, 324, 372, 373), (301, 300, 348, 349), (324, 323, 371, 372), (302, 301, 349, 350), (323, 322, 370, 371), (303, 302, 350, 351), (322, 321, 369, 370), (304, 303, 351, 352), (321, 320, 368, 369), (305, 304, 352, 353), (320, 319, 367, 368), (319, 318, 366, 367), (306, 305, 353, 354), (318, 317, 365, 366), (307, 306, 354, 355), (317, 316, 364, 365), (308, 307, 355, 356), (316, 315, 363, 364), (309, 308, 356, 357), (315, 314, 362, 363), (310, 309, 357, 358), (314, 313, 361, 362), (311, 310, 358, 359), (312, 311, 359, 360), (313, 312, 360, 361)])
_uv = me_pipe4.uv_layers.new(name='UVMap')
_uv.uv.foreach_set('vector', [0.9787, 0.0, 1.0, 0.0, 0.0, 0.0, 0.02128, 0.0, 0.04255, 0.0, 0.06383, 0.0, 0.08511, 0.0, 0.1064, 0.0, 0.1277, 0.0, 0.1489, 0.0, 0.1702, 0.0, 0.1915, 0.0, 0.2128, 0.0, 0.234, 0.0, 0.2553, 0.0, 0.2766, 0.0, 0.2979, 0.0, 0.3191, 0.0, 0.3404, 0.0, 0.3617, 0.0, 0.383, 0.0, 0.4043, 0.0, 0.4255, 0.0, 0.4468, 0.0, 0.4681, 0.0, 0.4894, 0.0, 0.5106, 0.0, 0.5319, 0.0, 0.5532, 0.0, 0.5745, 0.0, 0.5957, 0.0, 0.617, 0.0, 0.6383, 0.0, 0.6596, 0.0, 0.6809, 0.0, 0.7021, 0.0, 0.7234, 0.0, 0.7447, 0.0, 0.766, 0.0, 0.7872, 0.0, 0.8085, 0.0, 0.8298, 0.0, 0.8511, 0.0, 0.8723, 0.0, 0.8936, 0.0, 0.9149, 0.0, 0.9362, 0.0, 0.9574, 0.0, 0.9787, 0.0, 0.9574, 0.0, 0.9362, 0.0, 0.9149, 0.0, 0.8936, 0.0, 0.8723, 0.0, 0.8511, 0.0, 0.8298, 0.0, 0.8085, 0.0, 0.7872, 0.0, 0.766, 0.0, 0.7447, 0.0, 0.7234, 0.0, 0.7021, 0.0, 0.6809, 0.0, 0.6596, 0.0, 0.6383, 0.0, 0.617, 0.0, 0.5957, 0.0, 0.5745, 0.0, 0.5532, 0.0, 0.5319, 0.0, 0.5106, 0.0, 0.4894, 0.0, 0.4681, 0.0, 0.4468, 0.0, 0.4255, 0.0, 0.4043, 0.0, 0.383, 0.0, 0.3617, 0.0, 0.3404, 0.0, 0.3191, 0.0, 0.2979, 0.0, 0.2766, 0.0, 0.2553, 0.0, 0.234, 0.0, 0.2128, 0.0, 0.1915, 0.0, 0.1702, 0.0, 0.1489, 0.0, 0.1277, 0.0, 0.1064, 0.0, 0.08511, 0.0, 0.06383, 0.0, 0.04255, 0.0, 0.02128, 0.0, 0.0, 0.0, 1.0, 0.0, 0.02128, 0.0, 0.0, 0.0, 0.0, 0.0, 0.02128, 0.0, 0.0, 0.0, 1.0, 0.0, 1.0, 0.0, 0.0, 0.0, 0.04255, 0.0, 0.02128, 0.0, 0.02128, 0.0, 0.04255, 0.0, 1.0, 0.0, 0.9787, 0.0, 0.9787, 0.0, 1.0, 0.0, 0.06383, 0.0, 0.04255, 0.0, 0.04255, 0.0, 0.06383, 0.0, 0.9787, 0.0, 0.9574, 0.0, 0.9574, 0.0, 0.9787, 0.0, 0.08511, 0.0, 0.06383, 0.0, 0.06383, 0.0, 0.08511, 0.0, 0.9574, 0.0, 0.9362, 0.0, 0.9362, 0.0, 0.9574, 0.0, 0.1064, 0.0, 0.08511, 0.0, 0.08511, 0.0, 0.1064, 0.0, 0.9362, 0.0, 0.9149, 0.0, 0.9149, 0.0, 0.9362, 0.0, 0.1277, 0.0, 0.1064, 0.0, 0.1064, 0.0, 0.1277, 0.0, 0.9149, 0.0, 0.8936, 0.0, 0.8936, 0.0, 0.9149, 0.0, 0.1489, 0.0, 0.1277, 0.0, 0.1277, 0.0, 0.1489, 0.0, 0.8936, 0.0, 0.8723, 0.0, 0.8723, 0.0, 0.8936, 0.0, 0.1702, 0.0, 0.1489, 0.0, 0.1489, 0.0, 0.1702, 0.0, 0.8723, 0.0, 0.8511, 0.0, 0.8511, 0.0, 0.8723, 0.0, 0.1915, 0.0, 0.1702, 0.0, 0.1702, 0.0, 0.1915, 0.0, 0.8511, 0.0, 0.8298, 0.0, 0.8298, 0.0, 0.8511, 0.0, 0.2128, 0.0, 0.1915, 0.0, 0.1915, 0.0, 0.2128, 0.0, 0.8298, 0.0, 0.8085, 0.0, 0.8085, 0.0, 0.8298, 0.0, 0.234, 0.0, 0.2128, 0.0, 0.2128, 0.0, 0.234, 0.0, 0.8085, 0.0, 0.7872, 0.0, 0.7872, 0.0, 0.8085, 0.0, 0.2553, 0.0, 0.234, 0.0, 0.234, 0.0, 0.2553, 0.0, 0.7872, 0.0, 0.766, 0.0, 0.766, 0.0, 0.7872, 0.0, 0.2766, 0.0, 0.2553, 0.0, 0.2553, 0.0, 0.2766, 0.0, 0.766, 0.0, 0.7447, 0.0, 0.7447, 0.0, 0.766, 0.0, 0.2979, 0.0, 0.2766, 0.0, 0.2766, 0.0, 0.2979, 0.0, 0.7447, 0.0, 0.7234, 0.0, 0.7234, 0.0, 0.7447, 0.0, 0.3191, 0.0, 0.2979, 0.0, 0.2979, 0.0, 0.3191, 0.0, 0.7234, 0.0, 0.7021, 0.0, 0.7021, 0.0, 0.7234, 0.0, 0.3404, 0.0, 0.3191, 0.0, 0.3191, 0.0, 0.3404, 0.0, 0.7021, 0.0, 0.6809, 0.0, 0.6809, 0.0, 0.7021, 0.0, 0.3617, 0.0, 0.3404, 0.0, 0.3404, 0.0, 0.3617, 0.0, 0.6809, 0.0, 0.6596, 0.0, 0.6596, 0.0, 0.6809, 0.0, 0.6596, 0.0, 0.6383, 0.0, 0.6383, 0.0, 0.6596, 0.0, 0.383, 0.0, 0.3617, 0.0, 0.3617, 0.0, 0.383, 0.0, 0.6383, 0.0, 0.617, 0.0, 0.617, 0.0, 0.6383, 0.0, 0.4043, 0.0, 0.383, 0.0, 0.383, 0.0, 0.4043, 0.0, 0.617, 0.0, 0.5957, 0.0, 0.5957, 0.0, 0.617, 0.0, 0.4255, 0.0, 0.4043, 0.0, 0.4043, 0.0, 0.4255, 0.0, 0.5957, 0.0, 0.5745, 0.0, 0.5745, 0.0, 0.5957, 0.0, 0.4468, 0.0, 0.4255, 0.0, 0.4255, 0.0, 0.4468, 0.0, 0.5745, 0.0, 0.5532, 0.0, 0.5532, 0.0, 0.5745, 0.0, 0.4681, 0.0, 0.4468, 0.0, 0.4468, 0.0, 0.4681, 0.0, 0.5532, 0.0, 0.5319, 0.0, 0.5319, 0.0, 0.5532, 0.0, 0.4894, 0.0, 0.4681, 0.0, 0.4681, 0.0, 0.4894, 0.0, 0.5106, 0.0, 0.4894, 0.0, 0.4894, 0.0, 0.5106, 0.0, 0.5319, 0.0, 0.5106, 0.0, 0.5106, 0.0, 0.5319, 0.0, 0.766, 0.0, 0.7872, 0.0, 0.8085, 0.0, 0.8298, 0.0, 0.8511, 0.0, 0.8723, 0.0, 0.8936, 0.0, 0.9149, 0.0, 0.9362, 0.0, 0.9574, 0.0, 0.9787, 0.0, 1.0, 0.0, 0.0, 0.0, 0.02128, 0.0, 0.04255, 0.0, 0.06383, 0.0, 0.08511, 0.0, 0.1064, 0.0, 0.1277, 0.0, 0.1489, 0.0, 0.1702, 0.0, 0.1915, 0.0, 0.2128, 0.0, 0.234, 0.0, 0.2553, 0.0, 0.2766, 0.0, 0.2979, 0.0, 0.3191, 0.0, 0.3404, 0.0, 0.3617, 0.0, 0.383, 0.0, 0.4043, 0.0, 0.4255, 0.0, 0.4468, 0.0, 0.4681, 0.0, 0.4894, 0.0, 0.5106, 0.0, 0.5319, 0.0, 0.5532, 0.0, 0.5745, 0.0, 0.5957, 0.0, 0.617, 0.0, 0.6383, 0.0, 0.6596, 0.0, 0.6809, 0.0, 0.7021, 0.0, 0.7234, 0.0, 0.7447, 0.0, 0.766, 0.0, 0.7447, 0.0, 0.7234, 0.0, 0.7021, 0.0, 0.6809, 0.0, 0.6596, 0.0, 0.6383, 0.0, 0.617, 0.0, 0.5957, 0.0, 0.5745, 0.0, 0.5532, 0.0, 0.5319, 0.0, 0.5106, 0.0, 0.4894, 0.0, 0.4681, 0.0, 0.4468, 0.0, 0.4255, 0.0, 0.4043, 0.0, 0.383, 0.0, 0.3617, 0.0, 0.3404, 0.0, 0.3191, 0.0, 0.2979, 0.0, 0.2766, 0.0, 0.2553, 0.0, 0.234, 0.0, 0.2128, 0.0, 0.1915, 0.0, 0.1702, 0.0, 0.1489, 0.0, 0.1277, 0.0, 0.1064, 0.0, 0.08511, 0.0, 0.06383, 0.0, 0.04255, 0.0, 0.02128, 0.0, 0.0, 0.0, 1.0, 0.0, 0.9787, 0.0, 0.9574, 0.0, 0.9362, 0.0, 0.9149, 0.0, 0.8936, 0.0, 0.8723, 0.0, 0.8511, 0.0, 0.8298, 0.0, 0.8085, 0.0, 0.7872, 0.0, 0.02128, 0.0, 0.0, 0.0, 0.0, 0.0, 0.02128, 0.0, 0.0, 0.0, 1.0, 0.0, 1.0, 0.0, 0.0, 0.0, 1.0, 0.0, 0.9787, 0.0, 0.9787, 0.0, 1.0, 0.0, 0.04255, 0.0, 0.02128, 0.0, 0.02128, 0.0, 0.04255, 0.0, 0.9787, 0.0, 0.9574, 0.0, 0.9574, 0.0, 0.9787, 0.0, 0.06383, 0.0, 0.04255, 0.0, 0.04255, 0.0, 0.06383, 0.0, 0.9574, 0.0, 0.9362, 0.0, 0.9362, 0.0, 0.9574, 0.0, 0.08511, 0.0, 0.06383, 0.0, 0.06383, 0.0, 0.08511, 0.0, 0.9362, 0.0, 0.9149, 0.0, 0.9149, 0.0, 0.9362, 0.0, 0.1064, 0.0, 0.08511, 0.0, 0.08511, 0.0, 0.1064, 0.0, 0.9149, 0.0, 0.8936, 0.0, 0.8936, 0.0, 0.9149, 0.0, 0.1277, 0.0, 0.1064, 0.0, 0.1064, 0.0, 0.1277, 0.0, 0.8936, 0.0, 0.8723, 0.0, 0.8723, 0.0, 0.8936, 0.0, 0.1489, 0.0, 0.1277, 0.0, 0.1277, 0.0, 0.1489, 0.0, 0.8723, 0.0, 0.8511, 0.0, 0.8511, 0.0, 0.8723, 0.0, 0.1702, 0.0, 0.1489, 0.0, 0.1489, 0.0, 0.1702, 0.0, 0.1915, 0.0, 0.1702, 0.0, 0.1702, 0.0, 0.1915, 0.0, 0.8511, 0.0, 0.8298, 0.0, 0.8298, 0.0, 0.8511, 0.0, 0.2128, 0.0, 0.1915, 0.0, 0.1915, 0.0, 0.2128, 0.0, 0.8298, 0.0, 0.8085, 0.0, 0.8085, 0.0, 0.8298, 0.0, 0.234, 0.0, 0.2128, 0.0, 0.2128, 0.0, 0.234, 0.0, 0.8085, 0.0, 0.7872, 0.0, 0.7872, 0.0, 0.8085, 0.0, 0.2553, 0.0, 0.234, 0.0, 0.234, 0.0, 0.2553, 0.0, 0.7872, 0.0, 0.766, 0.0, 0.766, 0.0, 0.7872, 0.0, 0.2766, 0.0, 0.2553, 0.0, 0.2553, 0.0, 0.2766, 0.0, 0.766, 0.0, 0.7447, 0.0, 0.7447, 0.0, 0.766, 0.0, 0.2979, 0.0, 0.2766, 0.0, 0.2766, 0.0, 0.2979, 0.0, 0.7447, 0.0, 0.7234, 0.0, 0.7234, 0.0, 0.7447, 0.0, 0.3191, 0.0, 0.2979, 0.0, 0.2979, 0.0, 0.3191, 0.0, 0.7234, 0.0, 0.7021, 0.0, 0.7021, 0.0, 0.7234, 0.0, 0.3404, 0.0, 0.3191, 0.0, 0.3191, 0.0, 0.3404, 0.0, 0.7021, 0.0, 0.6809, 0.0, 0.6809, 0.0, 0.7021, 0.0, 0.3617, 0.0, 0.3404, 0.0, 0.3404, 0.0, 0.3617, 0.0, 0.6809, 0.0, 0.6596, 0.0, 0.6596, 0.0, 0.6809, 0.0, 0.383, 0.0, 0.3617, 0.0, 0.3617, 0.0, 0.383, 0.0, 0.6596, 0.0, 0.6383, 0.0, 0.6383, 0.0, 0.6596, 0.0, 0.4043, 0.0, 0.383, 0.0, 0.383, 0.0, 0.4043, 0.0, 0.6383, 0.0, 0.617, 0.0, 0.617, 0.0, 0.6383, 0.0, 0.4255, 0.0, 0.4043, 0.0, 0.4043, 0.0, 0.4255, 0.0, 0.617, 0.0, 0.5957, 0.0, 0.5957, 0.0, 0.617, 0.0, 0.4468, 0.0, 0.4255, 0.0, 0.4255, 0.0, 0.4468, 0.0, 0.5957, 0.0, 0.5745, 0.0, 0.5745, 0.0, 0.5957, 0.0, 0.4681, 0.0, 0.4468, 0.0, 0.4468, 0.0, 0.4681, 0.0, 0.5745, 0.0, 0.5532, 0.0, 0.5532, 0.0, 0.5745, 0.0, 0.4894, 0.0, 0.4681, 0.0, 0.4681, 0.0, 0.4894, 0.0, 0.5532, 0.0, 0.5319, 0.0, 0.5319, 0.0, 0.5532, 0.0, 0.5106, 0.0, 0.4894, 0.0, 0.4894, 0.0, 0.5106, 0.0, 0.5319, 0.0, 0.5106, 0.0, 0.5106, 0.0, 0.5319, 0.0, 0.8085, 0.0, 0.8298, 0.0, 0.8511, 0.0, 0.8723, 0.0, 0.8936, 0.0, 0.9149, 0.0, 0.9362, 0.0, 0.9574, 0.0, 0.9787, 0.0, 1.0, 0.0, 0.0, 0.0, 0.02128, 0.0, 0.04255, 0.0, 0.06383, 0.0, 0.08511, 0.0, 0.1064, 0.0, 0.1277, 0.0, 0.1489, 0.0, 0.1702, 0.0, 0.1915, 0.0, 0.2128, 0.0, 0.234, 0.0, 0.2553, 0.0, 0.2766, 0.0, 0.2979, 0.0, 0.3191, 0.0, 0.3404, 0.0, 0.3617, 0.0, 0.383, 0.0, 0.4043, 0.0, 0.4255, 0.0, 0.4468, 0.0, 0.4681, 0.0, 0.4894, 0.0, 0.5106, 0.0, 0.5319, 0.0, 0.5532, 0.0, 0.5745, 0.0, 0.5957, 0.0, 0.617, 0.0, 0.6383, 0.0, 0.6596, 0.0, 0.6809, 0.0, 0.7021, 0.0, 0.7234, 0.0, 0.7447, 0.0, 0.766, 0.0, 0.7872, 0.0, 0.8085, 0.0, 0.7872, 0.0, 0.766, 0.0, 0.7447, 0.0, 0.7234, 0.0, 0.7021, 0.0, 0.6809, 0.0, 0.6596, 0.0, 0.6383, 0.0, 0.617, 0.0, 0.5957, 0.0, 0.5745, 0.0, 0.5532, 0.0, 0.5319, 0.0, 0.5106, 0.0, 0.4894, 0.0, 0.4681, 0.0, 0.4468, 0.0, 0.4255, 0.0, 0.4043, 0.0, 0.383, 0.0, 0.3617, 0.0, 0.3404, 0.0, 0.3191, 0.0, 0.2979, 0.0, 0.2766, 0.0, 0.2553, 0.0, 0.234, 0.0, 0.2128, 0.0, 0.1915, 0.0, 0.1702, 0.0, 0.1489, 0.0, 0.1277, 0.0, 0.1064, 0.0, 0.08511, 0.0, 0.06383, 0.0, 0.04255, 0.0, 0.02128, 0.0, 0.0, 0.0, 1.0, 0.0, 0.9787, 0.0, 0.9574, 0.0, 0.9362, 0.0, 0.9149, 0.0, 0.8936, 0.0, 0.8723, 0.0, 0.8511, 0.0, 0.8298, 0.0, 0.02128, 0.0, 0.0, 0.0, 0.0, 0.0, 0.02128, 0.0, 0.0, 0.0, 1.0, 0.0, 1.0, 0.0, 0.0, 0.0, 1.0, 0.0, 0.9787, 0.0, 0.9787, 0.0, 1.0, 0.0, 0.04255, 0.0, 0.02128, 0.0, 0.02128, 0.0, 0.04255, 0.0, 0.9787, 0.0, 0.9574, 0.0, 0.9574, 0.0, 0.9787, 0.0, 0.06383, 0.0, 0.04255, 0.0, 0.04255, 0.0, 0.06383, 0.0, 0.9574, 0.0, 0.9362, 0.0, 0.9362, 0.0, 0.9574, 0.0, 0.08511, 0.0, 0.06383, 0.0, 0.06383, 0.0, 0.08511, 0.0, 0.9362, 0.0, 0.9149, 0.0, 0.9149, 0.0, 0.9362, 0.0, 0.1064, 0.0, 0.08511, 0.0, 0.08511, 0.0, 0.1064, 0.0, 0.9149, 0.0, 0.8936, 0.0, 0.8936, 0.0, 0.9149, 0.0, 0.1277, 0.0, 0.1064, 0.0, 0.1064, 0.0, 0.1277, 0.0, 0.8936, 0.0, 0.8723, 0.0, 0.8723, 0.0, 0.8936, 0.0, 0.1489, 0.0, 0.1277, 0.0, 0.1277, 0.0, 0.1489, 0.0, 0.8723, 0.0, 0.8511, 0.0, 0.8511, 0.0, 0.8723, 0.0, 0.1702, 0.0, 0.1489, 0.0, 0.1489, 0.0, 0.1702, 0.0, 0.1915, 0.0, 0.1702, 0.0, 0.1702, 0.0, 0.1915, 0.0, 0.8511, 0.0, 0.8298, 0.0, 0.8298, 0.0, 0.8511, 0.0, 0.2128, 0.0, 0.1915, 0.0, 0.1915, 0.0, 0.2128, 0.0, 0.8298, 0.0, 0.8085, 0.0, 0.8085, 0.0, 0.8298, 0.0, 0.234, 0.0, 0.2128, 0.0, 0.2128, 0.0, 0.234, 0.0, 0.8085, 0.0, 0.7872, 0.0, 0.7872, 0.0, 0.8085, 0.0, 0.2553, 0.0, 0.234, 0.0, 0.234, 0.0, 0.2553, 0.0, 0.7872, 0.0, 0.766, 0.0, 0.766, 0.0, 0.7872, 0.0, 0.2766, 0.0, 0.2553, 0.0, 0.2553, 0.0, 0.2766, 0.0, 0.766, 0.0, 0.7447, 0.0, 0.7447, 0.0, 0.766, 0.0, 0.2979, 0.0, 0.2766, 0.0, 0.2766, 0.0, 0.2979, 0.0, 0.7447, 0.0, 0.7234, 0.0, 0.7234, 0.0, 0.7447, 0.0, 0.3191, 0.0, 0.2979, 0.0, 0.2979, 0.0, 0.3191, 0.0, 0.7234, 0.0, 0.7021, 0.0, 0.7021, 0.0, 0.7234, 0.0, 0.3404, 0.0, 0.3191, 0.0, 0.3191, 0.0, 0.3404, 0.0, 0.7021, 0.0, 0.6809, 0.0, 0.6809, 0.0, 0.7021, 0.0, 0.3617, 0.0, 0.3404, 0.0, 0.3404, 0.0, 0.3617, 0.0, 0.6809, 0.0, 0.6596, 0.0, 0.6596, 0.0, 0.6809, 0.0, 0.383, 0.0, 0.3617, 0.0, 0.3617, 0.0, 0.383, 0.0, 0.6596, 0.0, 0.6383, 0.0, 0.6383, 0.0, 0.6596, 0.0, 0.4043, 0.0, 0.383, 0.0, 0.383, 0.0, 0.4043, 0.0, 0.6383, 0.0, 0.617, 0.0, 0.617, 0.0, 0.6383, 0.0, 0.4255, 0.0, 0.4043, 0.0, 0.4043, 0.0, 0.4255, 0.0, 0.617, 0.0, 0.5957, 0.0, 0.5957, 0.0, 0.617, 0.0, 0.4468, 0.0, 0.4255, 0.0, 0.4255, 0.0, 0.4468, 0.0, 0.5957, 0.0, 0.5745, 0.0, 0.5745, 0.0, 0.5957, 0.0, 0.4681, 0.0, 0.4468, 0.0, 0.4468, 0.0, 0.4681, 0.0, 0.5745, 0.0, 0.5532, 0.0, 0.5532, 0.0, 0.5745, 0.0, 0.4894, 0.0, 0.4681, 0.0, 0.4681, 0.0, 0.4894, 0.0, 0.5532, 0.0, 0.5319, 0.0, 0.5319, 0.0, 0.5532, 0.0, 0.5106, 0.0, 0.4894, 0.0, 0.4894, 0.0, 0.5106, 0.0, 0.5319, 0.0, 0.5106, 0.0, 0.5106, 0.0, 0.5319, 0.0, 0.8085, 0.0, 0.8298, 0.0, 0.8511, 0.0, 0.8723, 0.0, 0.8936, 0.0, 0.9149, 0.0, 0.9362, 0.0, 0.9574, 0.0, 0.9787, 0.0, 1.0, 0.0, 0.0, 0.0, 0.02128, 0.0, 0.04255, 0.0, 0.06383, 0.0, 0.08511, 0.0, 0.1064, 0.0, 0.1277, 0.0, 0.1489, 0.0, 0.1702, 0.0, 0.1915, 0.0, 0.2128, 0.0, 0.234, 0.0, 0.2553, 0.0, 0.2766, 0.0, 0.2979, 0.0, 0.3191, 0.0, 0.3404, 0.0, 0.3617, 0.0, 0.383, 0.0, 0.4043, 0.0, 0.4255, 0.0, 0.4468, 0.0, 0.4681, 0.0, 0.4894, 0.0, 0.5106, 0.0, 0.5319, 0.0, 0.5532, 0.0, 0.5745, 0.0, 0.5957, 0.0, 0.617, 0.0, 0.6383, 0.0, 0.6596, 0.0, 0.6809, 0.0, 0.7021, 0.0, 0.7234, 0.0, 0.7447, 0.0, 0.766, 0.0, 0.7872, 0.0, 0.8085, 0.0, 0.7872, 0.0, 0.766, 0.0, 0.7447, 0.0, 0.7234, 0.0, 0.7021, 0.0, 0.6809, 0.0, 0.6596, 0.0, 0.6383, 0.0, 0.617, 0.0, 0.5957, 0.0, 0.5745, 0.0, 0.5532, 0.0, 0.5319, 0.0, 0.5106, 0.0, 0.4894, 0.0, 0.4681, 0.0, 0.4468, 0.0, 0.4255, 0.0, 0.4043, 0.0, 0.383, 0.0, 0.3617, 0.0, 0.3404, 0.0, 0.3191, 0.0, 0.2979, 0.0, 0.2766, 0.0, 0.2553, 0.0, 0.234, 0.0, 0.2128, 0.0, 0.1915, 0.0, 0.1702, 0.0, 0.1489, 0.0, 0.1277, 0.0, 0.1064, 0.0, 0.08511, 0.0, 0.06383, 0.0, 0.04255, 0.0, 0.02128, 0.0, 0.0, 0.0, 1.0, 0.0, 0.9787, 0.0, 0.9574, 0.0, 0.9362, 0.0, 0.9149, 0.0, 0.8936, 0.0, 0.8723, 0.0, 0.8511, 0.0, 0.8298, 0.0, 0.02128, 0.0, 0.0, 0.0, 0.0, 0.0, 0.02128, 0.0, 0.0, 0.0, 1.0, 0.0, 1.0, 0.0, 0.0, 0.0, 0.04255, 0.0, 0.02128, 0.0, 0.02128, 0.0, 0.04255, 0.0, 1.0, 0.0, 0.9787, 0.0, 0.9787, 0.0, 1.0, 0.0, 0.06383, 0.0, 0.04255, 0.0, 0.04255, 0.0, 0.06383, 0.0, 0.9787, 0.0, 0.9574, 0.0, 0.9574, 0.0, 0.9787, 0.0, 0.08511, 0.0, 0.06383, 0.0, 0.06383, 0.0, 0.08511, 0.0, 0.9574, 0.0, 0.9362, 0.0, 0.9362, 0.0, 0.9574, 0.0, 0.1064, 0.0, 0.08511, 0.0, 0.08511, 0.0, 0.1064, 0.0, 0.9362, 0.0, 0.9149, 0.0, 0.9149, 0.0, 0.9362, 0.0, 0.1277, 0.0, 0.1064, 0.0, 0.1064, 0.0, 0.1277, 0.0, 0.9149, 0.0, 0.8936, 0.0, 0.8936, 0.0, 0.9149, 0.0, 0.1489, 0.0, 0.1277, 0.0, 0.1277, 0.0, 0.1489, 0.0, 0.8936, 0.0, 0.8723, 0.0, 0.8723, 0.0, 0.8936, 0.0, 0.1702, 0.0, 0.1489, 0.0, 0.1489, 0.0, 0.1702, 0.0, 0.8723, 0.0, 0.8511, 0.0, 0.8511, 0.0, 0.8723, 0.0, 0.1915, 0.0, 0.1702, 0.0, 0.1702, 0.0, 0.1915, 0.0, 0.8511, 0.0, 0.8298, 0.0, 0.8298, 0.0, 0.8511, 0.0, 0.2128, 0.0, 0.1915, 0.0, 0.1915, 0.0, 0.2128, 0.0, 0.8298, 0.0, 0.8085, 0.0, 0.8085, 0.0, 0.8298, 0.0, 0.234, 0.0, 0.2128, 0.0, 0.2128, 0.0, 0.234, 0.0, 0.8085, 0.0, 0.7872, 0.0, 0.7872, 0.0, 0.8085, 0.0, 0.2553, 0.0, 0.234, 0.0, 0.234, 0.0, 0.2553, 0.0, 0.7872, 0.0, 0.766, 0.0, 0.766, 0.0, 0.7872, 0.0, 0.2766, 0.0, 0.2553, 0.0, 0.2553, 0.0, 0.2766, 0.0, 0.766, 0.0, 0.7447, 0.0, 0.7447, 0.0, 0.766, 0.0, 0.2979, 0.0, 0.2766, 0.0, 0.2766, 0.0, 0.2979, 0.0, 0.7447, 0.0, 0.7234, 0.0, 0.7234, 0.0, 0.7447, 0.0, 0.3191, 0.0, 0.2979, 0.0, 0.2979, 0.0, 0.3191, 0.0, 0.7234, 0.0, 0.7021, 0.0, 0.7021, 0.0, 0.7234, 0.0, 0.3404, 0.0, 0.3191, 0.0, 0.3191, 0.0, 0.3404, 0.0, 0.7021, 0.0, 0.6809, 0.0, 0.6809, 0.0, 0.7021, 0.0, 0.3617, 0.0, 0.3404, 0.0, 0.3404, 0.0, 0.3617, 0.0, 0.6809, 0.0, 0.6596, 0.0, 0.6596, 0.0, 0.6809, 0.0, 0.6596, 0.0, 0.6383, 0.0, 0.6383, 0.0, 0.6596, 0.0, 0.383, 0.0, 0.3617, 0.0, 0.3617, 0.0, 0.383, 0.0, 0.6383, 0.0, 0.617, 0.0, 0.617, 0.0, 0.6383, 0.0, 0.4043, 0.0, 0.383, 0.0, 0.383, 0.0, 0.4043, 0.0, 0.617, 0.0, 0.5957, 0.0, 0.5957, 0.0, 0.617, 0.0, 0.4255, 0.0, 0.4043, 0.0, 0.4043, 0.0, 0.4255, 0.0, 0.5957, 0.0, 0.5745, 0.0, 0.5745, 0.0, 0.5957, 0.0, 0.4468, 0.0, 0.4255, 0.0, 0.4255, 0.0, 0.4468, 0.0, 0.5745, 0.0, 0.5532, 0.0, 0.5532, 0.0, 0.5745, 0.0, 0.4681, 0.0, 0.4468, 0.0, 0.4468, 0.0, 0.4681, 0.0, 0.5532, 0.0, 0.5319, 0.0, 0.5319, 0.0, 0.5532, 0.0, 0.4894, 0.0, 0.4681, 0.0, 0.4681, 0.0, 0.4894, 0.0, 0.5106, 0.0, 0.4894, 0.0, 0.4894, 0.0, 0.5106, 0.0, 0.5319, 0.0, 0.5106, 0.0, 0.5106, 0.0, 0.5319, 0.0])
me_pipe4.update()

# ---- objects
ob_inlet = bpy.data.objects.new('inlet', me_cylinder_002)
ob_outlet = bpy.data.objects.new('outlet', me_cylinder_003)
ob_wall = bpy.data.objects.new('wall', me_cylinder_001)
ob_baffle = bpy.data.objects.new('baffle', me_baffle4_001)
ob_pipe = bpy.data.objects.new('pipe', me_pipe4)

# ---- transforms, parenting, visibility, modifiers, constraints
ob_inlet.location = (0.001631, -0.2501, -0.05741)
ob_inlet.rotation_euler = (1.571, -1.571, 0.0)
ob_inlet.scale = (1.0, 1.0, 0.1765)
ob_outlet.location = (0.001631, 0.2549, -0.9497)
ob_outlet.rotation_euler = (1.571, -1.571, 0.0)
ob_outlet.scale = (1.0, 1.0, 0.1765)
ob_wall.location = (0.001631, 0.2549, -0.9497)
ob_wall.rotation_euler = (1.571, -1.571, 0.0)
ob_wall.scale = (1.0, 1.0, 0.1765)
ob_baffle.location = (0.0, 0.0, 0.0)
ob_pipe.location = (0.0, 0.0, 0.0)

# ---- collection membership
col_collection.objects.link(ob_inlet)
col_collection.objects.link(ob_outlet)
col_collection.objects.link(ob_wall)
col_collection.objects.link(ob_baffle)
col_collection.objects.link(ob_pipe)

# ---- scene / render settings (as saved in the file)
scene.frame_start = 1; scene.frame_end = 250; scene.frame_set(52)
scene.render.engine = 'BLENDER_EEVEE_NEXT'
scene.cycles.sampling_pattern = 'TABULATED_SOBOL'
scene.view_settings.view_transform = 'Filmic'
bpy.context.view_layer.update()

# ---- added for rendering (the .blend has no active camera and no usable light): camera, sun
cam_auto = bpy.data.cameras.new('AutoCamera')
cam_auto.lens = 50.0
cam_auto.sensor_width = 36.0
cam_auto.clip_end = 1000.0
ob_auto_camera = bpy.data.objects.new('AutoCamera', cam_auto)
scene.collection.objects.link(ob_auto_camera)
ob_auto_camera.location = (1.17105, -1.40286, 0.436836)
ob_auto_camera.rotation_euler = (1.09748, -7.21219e-08, 0.694738)
scene.camera = ob_auto_camera
light_auto_sun = bpy.data.lights.new('AutoSun', 'SUN')
light_auto_sun.energy = 3.0
light_auto_sun.angle = 0.0523599
ob_auto_sun = bpy.data.objects.new('AutoSun', light_auto_sun)
scene.collection.objects.link(ob_auto_sun)
ob_auto_sun.rotation_euler = (0.872665, 0.174533, 0.523599)
bpy.context.view_layer.update()
